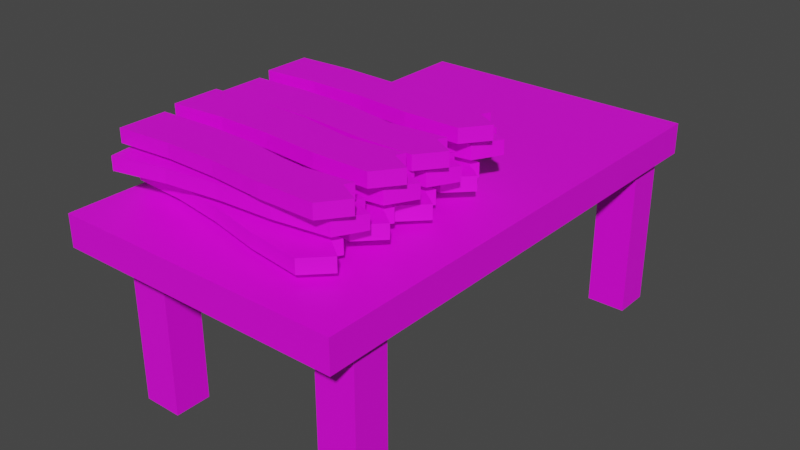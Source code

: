 # Source: Workbench.blend  (saved by Blender 2.83.19; exported with 4.5.12 LTS)
import bpy
from mathutils import Matrix  # noqa: F401  (used for matrix-valued properties, if any)

bpy.ops.wm.read_factory_settings(use_empty=True)
scene = bpy.context.scene
scene.name = 'Scene'

# ---- collections
col_collection = bpy.data.collections.new('Collection'); scene.collection.children.link(col_collection)

# ---- images (referenced by path relative to the original .blend; pixels are not part of the script)
import os
ASSET_DIR = os.environ.get("B2B_ASSET_DIR", "")  # directory of the original .blend (textures are referenced by path, not embedded)
HERE = os.path.dirname(os.path.abspath(__file__))  # packed textures are extracted next to this script under _unpacked/

def load_image(name, relpath, width, height, colorspace="sRGB"):
    """Load a texture the original file referenced (path relative to the .blend, or extracted next to this script)."""
    p = next((c for c in (os.path.join(HERE, relpath), os.path.join(ASSET_DIR, relpath)) if relpath and os.path.exists(c)), "")
    if p:
        img = bpy.data.images.load(p, check_existing=True)
        img.name = name
    else:  # same state as the original file: an image datablock whose file is absent (Cycles renders it pink)
        img = bpy.data.images.new(name, width, height)
        img.source = "FILE"
        img.filepath = "//" + (relpath or name)
    img.colorspace_settings.name = colorspace
    return img
img_workbenchuv_png = load_image('WorkbenchUV.png', 'WorkbenchUV.png', 1024, 1024, 'sRGB')

# ---- materials (node trees are filled in below, after node groups)
mat_material_001 = bpy.data.materials.new('Material.001')
mat_material_001.use_transparent_shadow = False

# ---- material node trees
mat_material_001.use_nodes = True; mat_material_001.node_tree.nodes.clear()
_N = mat_material_001.node_tree.nodes; _L = mat_material_001.node_tree.links
n0 = _N.new('ShaderNodeBsdfPrincipled'); n0.name = 'Principled BSDF'; n0.location = (10, 300)
n0.distribution = 'GGX'
n0.subsurface_method = 'BURLEY'
n0.inputs[3].default_value = 1.45
n0.inputs[27].default_value = (0.0, 0.0, 0.0, 1.0)
n0.inputs[28].default_value = 1.0
n1 = _N.new('ShaderNodeOutputMaterial'); n1.name = 'Material Output'; n1.location = (300, 300)
n2 = _N.new('ShaderNodeTexImage'); n2.name = 'Image Texture'; n2.location = (-280, 275)
n2.image = img_workbenchuv_png
_L.new(n0.outputs[0], n1.inputs[0])
_L.new(n2.outputs[0], n0.inputs[0])
n1.is_active_output = True

# ---- world
world_world = bpy.data.worlds.new('World'); scene.world = world_world
world_world.use_nodes = True; world_world.node_tree.nodes.clear()
_N = world_world.node_tree.nodes; _L = world_world.node_tree.links
n0 = _N.new('ShaderNodeOutputWorld'); n0.name = 'World Output'; n0.location = (300, 300)
n1 = _N.new('ShaderNodeBackground'); n1.name = 'Background'; n1.location = (10, 300)
n1.inputs[0].default_value = (0.05088, 0.05088, 0.05088, 1.0)
_L.new(n1.outputs[0], n0.inputs[0])
n0.is_active_output = True
world_world.color = (0.05088, 0.05088, 0.05088)
world_world.use_sun_shadow = False
world_world.sun_shadow_jitter_overblur = 0.0

# ---- meshes
me_cube_005 = bpy.data.meshes.new('Cube.005')
me_cube_005.from_pydata([(-1.361, 2.259, -2.066), (-1.361, 2.259, -0.06589), (-1.361, 2.697, -2.066), (-1.361, 2.697, -0.06589), (-0.8862, 2.259, -2.066), (-0.8862, 2.259, -0.06589), (-0.8862, 2.697, -2.066), (-0.8862, 2.697, -0.06589), (-1.632, -1.015, 0.9227), (1.0, -1.029, 0.9263), (-1.632, -0.4528, 0.9227), (1.0, -0.485, 0.9263), (-1.632, -1.015, 0.761), (1.0, -1.029, 0.7575), (-1.632, -0.4528, 0.761), (1.0, -0.485, 0.7575), (-0.3333, -0.97, 0.9263), (0.3333, -1.029, 0.9263), (0.3333, -0.55, 0.9263), (-0.3333, -0.4421, 0.9263), (0.3333, -0.55, 0.7575), (-0.3333, -0.4421, 0.7575), (0.3333, -1.029, 0.7575), (-0.3333, -0.97, 0.7575), (-1.632, -0.7338, 0.9227), (1.219, -0.7353, 0.9263), (-1.632, -0.7338, 0.761), (1.219, -0.7353, 0.7575), (-0.3333, -0.7353, 0.7575), (0.3333, -0.8433, 0.7575), (-0.3333, -0.7353, 0.9263), (0.3333, -0.8433, 0.9263), (-1.632, -0.4528, 0.8419), (1.0, -0.485, 0.8419), (-1.632, -1.015, 0.8419), (1.0, -1.029, 0.8419), (-0.3333, -0.97, 0.8419), (0.3333, -1.029, 0.8419), (-0.3333, -0.4421, 0.8419), (0.3333, -0.55, 0.8419), (1.219, -0.7353, 0.8419), (-1.632, -0.7338, 0.8419), (0.9555, -0.5887, 0.9263), (-1.632, -0.5933, 0.761), (-0.3333, -0.5887, 0.9263), (0.3333, -0.6967, 0.9263), (-1.632, -0.5933, 0.9227), (0.9555, -0.5887, 0.7575), (-0.3333, -0.5887, 0.7575), (0.3333, -0.6967, 0.7575), (-1.632, -0.5933, 0.8419), (0.9555, -0.5887, 0.8419), (-0.9831, -0.4132, 0.9221), (-0.9831, -0.4132, 0.7568), (-0.9831, -0.9582, 0.7568), (-0.9831, -0.9582, 0.9221), (-0.9831, -0.7003, 0.9221), (-0.9831, -0.7003, 0.7568), (-0.9831, -0.4132, 0.8395), (-0.9831, -0.9582, 0.8395), (-0.9831, -0.5568, 0.7568), (-0.9831, -0.5568, 0.9221), (-1.578, -1.192, 0.6971), (1.031, -0.8468, 0.7006), (-1.654, -0.6347, 0.6971), (0.9574, -0.3083, 0.7006), (-1.578, -1.192, 0.5353), (1.031, -0.8468, 0.5318), (-1.654, -0.6347, 0.5353), (0.9574, -0.3083, 0.5318), (-0.2974, -0.9704, 0.7006), (0.371, -0.9376, 0.7006), (0.3058, -0.4635, 0.7006), (-0.3693, -0.4473, 0.7006), (0.3058, -0.4635, 0.5318), (-0.3693, -0.4473, 0.5318), (0.371, -0.9376, 0.5318), (-0.2974, -0.9704, 0.5318), (-1.616, -0.9131, 0.6971), (1.208, -0.5266, 0.7006), (-1.616, -0.9131, 0.5353), (1.208, -0.5266, 0.5318), (-0.3294, -0.7378, 0.5318), (0.3458, -0.7541, 0.5318), (-0.3294, -0.7378, 0.7006), (0.3458, -0.7541, 0.7006), (-1.654, -0.6347, 0.6162), (0.9574, -0.3083, 0.6162), (-1.578, -1.192, 0.6162), (1.031, -0.8468, 0.6162), (-0.2974, -0.9704, 0.6162), (0.371, -0.9376, 0.6162), (-0.3693, -0.4473, 0.6162), (0.3058, -0.4635, 0.6162), (1.208, -0.5266, 0.6162), (-1.616, -0.9131, 0.6162), (0.9275, -0.4171, 0.7006), (-1.635, -0.7739, 0.5353), (-0.3494, -0.5926, 0.7006), (0.3258, -0.6088, 0.7006), (-1.635, -0.7739, 0.6971), (0.9275, -0.4171, 0.5318), (-0.3494, -0.5926, 0.5318), (0.3258, -0.6088, 0.5318), (-1.635, -0.7739, 0.6162), (0.9275, -0.4171, 0.6162), (-1.017, -0.5072, 0.6964), (-1.017, -0.5072, 0.5312), (-0.9427, -1.047, 0.5312), (-0.9427, -1.047, 0.6964), (-0.9779, -0.7917, 0.6964), (-0.9779, -0.7917, 0.5312), (-1.017, -0.5072, 0.6138), (-0.9427, -1.047, 0.6138), (-0.9974, -0.6494, 0.5312), (-0.9974, -0.6494, 0.6964), (-1.662, -0.8234, 0.4443), (0.9408, -1.213, 0.4478), (-1.582, -0.2671, 0.4443), (1.018, -0.6746, 0.4478), (-1.662, -0.8234, 0.2826), (0.9408, -1.213, 0.2791), (-1.582, -0.2671, 0.2826), (1.018, -0.6746, 0.2791), (-0.3705, -0.9644, 0.4478), (0.281, -1.117, 0.4478), (0.3492, -0.6439, 0.4478), (-0.2952, -0.4418, 0.4478), (0.3492, -0.6439, 0.2791), (-0.2952, -0.4418, 0.2791), (0.281, -1.117, 0.2791), (-0.3705, -0.9644, 0.2791), (-1.622, -0.5453, 0.4443), (1.199, -0.9535, 0.4478), (-1.622, -0.5453, 0.2826), (1.199, -0.9535, 0.2791), (-0.337, -0.7321, 0.2791), (0.3074, -0.9341, 0.2791), (-0.337, -0.7321, 0.4478), (0.3074, -0.9341, 0.4478), (-1.582, -0.2671, 0.3635), (1.018, -0.6746, 0.3635), (-1.662, -0.8234, 0.3635), (0.9408, -1.213, 0.3635), (-0.3705, -0.9644, 0.3635), (0.281, -1.117, 0.3635), (-0.2952, -0.4418, 0.3635), (0.3492, -0.6439, 0.3635), (1.199, -0.9535, 0.3635), (-1.622, -0.5453, 0.3635), (0.9595, -0.7709, 0.4478), (-1.602, -0.4062, 0.2826), (-0.3161, -0.587, 0.4478), (0.3283, -0.789, 0.4478), (-1.602, -0.4062, 0.4443), (0.9595, -0.7709, 0.2791), (-0.3161, -0.587, 0.2791), (0.3283, -0.789, 0.2791), (-1.602, -0.4062, 0.3635), (0.9595, -0.7709, 0.3635), (-0.9342, -0.3206, 0.4436), (-0.9342, -0.3206, 0.2784), (-1.012, -0.86, 0.2784), (-1.012, -0.86, 0.4436), (-0.9751, -0.6048, 0.4436), (-0.9751, -0.6048, 0.2784), (-0.9342, -0.3206, 0.361), (-1.012, -0.86, 0.361), (-0.9546, -0.4627, 0.2784), (-0.9546, -0.4627, 0.4436), (-1.616, -0.328, 0.979), (1.016, -0.3418, 0.9826), (-1.616, 0.234, 0.979), (1.016, 0.2018, 0.9826), (-1.616, -0.328, 0.8173), (1.016, -0.3418, 0.8138), (-1.616, 0.234, 0.8173), (1.016, 0.2018, 0.8138), (-0.3175, -0.2832, 0.9826), (0.3492, -0.3418, 0.9826), (0.3492, 0.1368, 0.9826), (-0.3175, 0.2447, 0.9826), (0.3492, 0.1368, 0.8138), (-0.3175, 0.2447, 0.8138), (0.3492, -0.3418, 0.8138), (-0.3175, -0.2832, 0.8138), (-1.616, -0.04699, 0.979), (1.234, -0.04851, 0.9826), (-1.616, -0.04699, 0.8173), (1.234, -0.04851, 0.8138), (-0.3175, -0.04851, 0.8138), (0.3492, -0.1565, 0.8138), (-0.3175, -0.04851, 0.9826), (0.3492, -0.1565, 0.9826), (-1.616, 0.234, 0.8982), (1.016, 0.2018, 0.8982), (-1.616, -0.328, 0.8982), (1.016, -0.3418, 0.8982), (-0.3175, -0.2832, 0.8982), (0.3492, -0.3418, 0.8982), (-0.3175, 0.2447, 0.8982), (0.3492, 0.1368, 0.8982), (1.234, -0.04851, 0.8982), (-1.616, -0.04699, 0.8982), (0.9714, 0.09811, 0.9826), (-1.616, 0.09352, 0.8173), (-0.3175, 0.09811, 0.9826), (0.3492, -0.00987, 0.9826), (-1.616, 0.09352, 0.979), (0.9714, 0.09811, 0.8138), (-0.3175, 0.09811, 0.8138), (0.3492, -0.00987, 0.8138), (-1.616, 0.09352, 0.8982), (0.9714, 0.09811, 0.8982), (-0.9672, 0.2736, 0.9784), (-0.9672, 0.2736, 0.8131), (-0.9672, -0.2714, 0.8131), (-0.9672, -0.2714, 0.9784), (-0.9672, -0.01354, 0.9784), (-0.9672, -0.01354, 0.8131), (-0.9672, 0.2736, 0.8958), (-0.9672, -0.2714, 0.8958), (-0.9672, 0.13, 0.8131), (-0.9672, 0.13, 0.9784), (-1.562, -0.5047, 0.7534), (1.047, -0.16, 0.7569), (-1.638, 0.05206, 0.7534), (0.9733, 0.3784, 0.7569), (-1.562, -0.5047, 0.5916), (1.047, -0.16, 0.5881), (-1.638, 0.05206, 0.5916), (0.9733, 0.3784, 0.5881), (-0.2816, -0.2836, 0.7569), (0.3868, -0.2508, 0.7569), (0.3217, 0.2233, 0.7569), (-0.3535, 0.2395, 0.7569), (0.3217, 0.2233, 0.5881), (-0.3535, 0.2395, 0.5881), (0.3868, -0.2508, 0.5881), (-0.2816, -0.2836, 0.5881), (-1.6, -0.2263, 0.7534), (1.224, 0.1602, 0.7569), (-1.6, -0.2263, 0.5916), (1.224, 0.1602, 0.5881), (-0.3136, -0.05106, 0.5881), (0.3616, -0.06726, 0.5881), (-0.3136, -0.05106, 0.7569), (0.3616, -0.06726, 0.7569), (-1.638, 0.05206, 0.6725), (0.9733, 0.3784, 0.6725), (-1.562, -0.5047, 0.6725), (1.047, -0.16, 0.6725), (-0.2816, -0.2836, 0.6725), (0.3868, -0.2508, 0.6725), (-0.3535, 0.2395, 0.6725), (0.3217, 0.2233, 0.6725), (1.224, 0.1602, 0.6725), (-1.6, -0.2263, 0.6725), (0.9433, 0.2697, 0.7569), (-1.619, -0.08714, 0.5916), (-0.3335, 0.0942, 0.7569), (0.3416, 0.078, 0.7569), (-1.619, -0.08714, 0.7534), (0.9433, 0.2697, 0.5881), (-0.3335, 0.0942, 0.5881), (0.3416, 0.078, 0.5881), (-1.619, -0.08714, 0.6725), (0.9433, 0.2697, 0.6725), (-1.001, 0.1796, 0.7527), (-1.001, 0.1796, 0.5874), (-0.9269, -0.3603, 0.5874), (-0.9269, -0.3603, 0.7527), (-0.962, -0.1049, 0.7527), (-0.962, -0.1049, 0.5874), (-1.001, 0.1796, 0.6701), (-0.9269, -0.3603, 0.6701), (-0.9816, 0.03736, 0.5874), (-0.9816, 0.03736, 0.7527), (-1.646, -0.1366, 0.5006), (0.9566, -0.5258, 0.5041), (-1.566, 0.4197, 0.5006), (1.034, 0.01216, 0.5041), (-1.646, -0.1366, 0.3389), (0.9566, -0.5258, 0.3354), (-1.566, 0.4197, 0.3389), (1.034, 0.01216, 0.3354), (-0.3547, -0.2776, 0.5041), (0.2968, -0.4307, 0.5041), (0.3651, 0.04294, 0.5041), (-0.2793, 0.2449, 0.5041), (0.3651, 0.04294, 0.3354), (-0.2793, 0.2449, 0.3354), (0.2968, -0.4307, 0.3354), (-0.3547, -0.2776, 0.3354), (-1.606, 0.1415, 0.5006), (1.215, -0.2668, 0.5041), (-1.606, 0.1415, 0.3389), (1.215, -0.2668, 0.3354), (-0.3212, -0.0453, 0.3354), (0.3232, -0.2473, 0.3354), (-0.3212, -0.0453, 0.5041), (0.3232, -0.2473, 0.5041), (-1.566, 0.4197, 0.4198), (1.034, 0.01216, 0.4198), (-1.646, -0.1366, 0.4198), (0.9566, -0.5258, 0.4198), (-0.3547, -0.2776, 0.4198), (0.2968, -0.4307, 0.4198), (-0.2793, 0.2449, 0.4198), (0.3651, 0.04294, 0.4198), (1.215, -0.2668, 0.4198), (-1.606, 0.1415, 0.4198), (0.9754, -0.0841, 0.5041), (-1.586, 0.2806, 0.3389), (-0.3003, 0.09982, 0.5041), (0.3442, -0.1022, 0.5041), (-1.586, 0.2806, 0.5006), (0.9754, -0.0841, 0.3354), (-0.3003, 0.09982, 0.3354), (0.3442, -0.1022, 0.3354), (-1.586, 0.2806, 0.4198), (0.9754, -0.0841, 0.4198), (-0.9183, 0.3662, 0.4999), (-0.9183, 0.3662, 0.3347), (-0.9961, -0.1732, 0.3347), (-0.9961, -0.1732, 0.4999), (-0.9593, 0.08204, 0.4999), (-0.9593, 0.08204, 0.3347), (-0.9183, 0.3662, 0.4173), (-0.9961, -0.1732, 0.4173), (-0.9388, 0.2241, 0.3347), (-0.9388, 0.2241, 0.4999), (-1.632, -2.348, 0.9227), (1.0, -2.361, 0.9263), (-1.632, -1.785, 0.9227), (1.0, -1.818, 0.9263), (-1.632, -2.348, 0.761), (1.0, -2.361, 0.7575), (-1.632, -1.785, 0.761), (1.0, -1.818, 0.7575), (-0.3333, -2.303, 0.9263), (0.3333, -2.361, 0.9263), (0.3333, -1.883, 0.9263), (-0.3333, -1.775, 0.9263), (0.3333, -1.883, 0.7575), (-0.3333, -1.775, 0.7575), (0.3333, -2.361, 0.7575), (-0.3333, -2.303, 0.7575), (-1.632, -2.067, 0.9227), (1.219, -2.068, 0.9263), (-1.632, -2.067, 0.761), (1.219, -2.068, 0.7575), (-0.3333, -2.068, 0.7575), (0.3333, -2.176, 0.7575), (-0.3333, -2.068, 0.9263), (0.3333, -2.176, 0.9263), (-1.632, -1.785, 0.8419), (1.0, -1.818, 0.8419), (-1.632, -2.348, 0.8419), (1.0, -2.361, 0.8419), (-0.3333, -2.303, 0.8419), (0.3333, -2.361, 0.8419), (-0.3333, -1.775, 0.8419), (0.3333, -1.883, 0.8419), (1.219, -2.068, 0.8419), (-1.632, -2.067, 0.8419), (0.9555, -1.921, 0.9263), (-1.632, -1.926, 0.761), (-0.3333, -1.921, 0.9263), (0.3333, -2.029, 0.9263), (-1.632, -1.926, 0.9227), (0.9555, -1.921, 0.7575), (-0.3333, -1.921, 0.7575), (0.3333, -2.029, 0.7575), (-1.632, -1.926, 0.8419), (0.9555, -1.921, 0.8419), (-0.9831, -1.746, 0.9221), (-0.9831, -1.746, 0.7568), (-0.9831, -2.291, 0.7568), (-0.9831, -2.291, 0.9221), (-0.9831, -2.033, 0.9221), (-0.9831, -2.033, 0.7568), (-0.9831, -1.746, 0.8395), (-0.9831, -2.291, 0.8395), (-0.9831, -1.889, 0.7568), (-0.9831, -1.889, 0.9221), (-1.578, -2.524, 0.6971), (1.031, -2.18, 0.7006), (-1.654, -1.967, 0.6971), (0.9574, -1.641, 0.7006), (-1.578, -2.524, 0.5353), (1.031, -2.18, 0.5318), (-1.654, -1.967, 0.5353), (0.9574, -1.641, 0.5318), (-0.2974, -2.303, 0.7006), (0.371, -2.27, 0.7006), (0.3058, -1.796, 0.7006), (-0.3693, -1.78, 0.7006), (0.3058, -1.796, 0.5318), (-0.3693, -1.78, 0.5318), (0.371, -2.27, 0.5318), (-0.2974, -2.303, 0.5318), (-1.616, -2.246, 0.6971), (1.208, -1.859, 0.7006), (-1.616, -2.246, 0.5353), (1.208, -1.859, 0.5318), (-0.3294, -2.071, 0.5318), (0.3458, -2.087, 0.5318), (-0.3294, -2.071, 0.7006), (0.3458, -2.087, 0.7006), (-1.654, -1.967, 0.6162), (0.9574, -1.641, 0.6162), (-1.578, -2.524, 0.6162), (1.031, -2.18, 0.6162), (-0.2974, -2.303, 0.6162), (0.371, -2.27, 0.6162), (-0.3693, -1.78, 0.6162), (0.3058, -1.796, 0.6162), (1.208, -1.859, 0.6162), (-1.616, -2.246, 0.6162), (0.9275, -1.75, 0.7006), (-1.635, -2.107, 0.5353), (-0.3494, -1.925, 0.7006), (0.3258, -1.942, 0.7006), (-1.635, -2.107, 0.6971), (0.9275, -1.75, 0.5318), (-0.3494, -1.925, 0.5318), (0.3258, -1.942, 0.5318), (-1.635, -2.107, 0.6162), (0.9275, -1.75, 0.6162), (-1.017, -1.84, 0.6964), (-1.017, -1.84, 0.5312), (-0.9427, -2.38, 0.5312), (-0.9427, -2.38, 0.6964), (-0.9779, -2.124, 0.6964), (-0.9779, -2.124, 0.5312), (-1.017, -1.84, 0.6138), (-0.9427, -2.38, 0.6138), (-0.9974, -1.982, 0.5312), (-0.9974, -1.982, 0.6964), (-1.662, -2.156, 0.4443), (0.9408, -2.545, 0.4478), (-1.582, -1.6, 0.4443), (1.018, -2.007, 0.4478), (-1.662, -2.156, 0.2826), (0.9408, -2.545, 0.2791), (-1.582, -1.6, 0.2826), (1.018, -2.007, 0.2791), (-0.3705, -2.297, 0.4478), (0.281, -2.45, 0.4478), (0.3492, -1.977, 0.4478), (-0.2952, -1.775, 0.4478), (0.3492, -1.977, 0.2791), (-0.2952, -1.775, 0.2791), (0.281, -2.45, 0.2791), (-0.3705, -2.297, 0.2791), (-1.622, -1.878, 0.4443), (1.199, -2.286, 0.4478), (-1.622, -1.878, 0.2826), (1.199, -2.286, 0.2791), (-0.337, -2.065, 0.2791), (0.3074, -2.267, 0.2791), (-0.337, -2.065, 0.4478), (0.3074, -2.267, 0.4478), (-1.582, -1.6, 0.3635), (1.018, -2.007, 0.3635), (-1.662, -2.156, 0.3635), (0.9408, -2.545, 0.3635), (-0.3705, -2.297, 0.3635), (0.281, -2.45, 0.3635), (-0.2952, -1.775, 0.3635), (0.3492, -1.977, 0.3635), (1.199, -2.286, 0.3635), (-1.622, -1.878, 0.3635), (0.9595, -2.104, 0.4478), (-1.602, -1.739, 0.2826), (-0.3161, -1.92, 0.4478), (0.3283, -2.122, 0.4478), (-1.602, -1.739, 0.4443), (0.9595, -2.104, 0.2791), (-0.3161, -1.92, 0.2791), (0.3283, -2.122, 0.2791), (-1.602, -1.739, 0.3635), (0.9595, -2.104, 0.3635), (-0.9342, -1.653, 0.4436), (-0.9342, -1.653, 0.2784), (-1.012, -2.193, 0.2784), (-1.012, -2.193, 0.4436), (-0.9751, -1.937, 0.4436), (-0.9751, -1.937, 0.2784), (-0.9342, -1.653, 0.361), (-1.012, -2.193, 0.361), (-0.9546, -1.795, 0.2784), (-0.9546, -1.795, 0.4436), (-1.616, -1.661, 0.979), (1.016, -1.674, 0.9826), (-1.616, -1.099, 0.979), (1.016, -1.131, 0.9826), (-1.616, -1.661, 0.8173), (1.016, -1.674, 0.8138), (-1.616, -1.099, 0.8173), (1.016, -1.131, 0.8138), (-0.3175, -1.616, 0.9826), (0.3492, -1.674, 0.9826), (0.3492, -1.196, 0.9826), (-0.3175, -1.088, 0.9826), (0.3492, -1.196, 0.8138), (-0.3175, -1.088, 0.8138), (0.3492, -1.674, 0.8138), (-0.3175, -1.616, 0.8138), (-1.616, -1.38, 0.979), (1.234, -1.381, 0.9826), (-1.616, -1.38, 0.8173), (1.234, -1.381, 0.8138), (-0.3175, -1.381, 0.8138), (0.3492, -1.489, 0.8138), (-0.3175, -1.381, 0.9826), (0.3492, -1.489, 0.9826), (-1.616, -1.099, 0.8982), (1.016, -1.131, 0.8982), (-1.616, -1.661, 0.8982), (1.016, -1.674, 0.8982), (-0.3175, -1.616, 0.8982), (0.3492, -1.674, 0.8982), (-0.3175, -1.088, 0.8982), (0.3492, -1.196, 0.8982), (1.234, -1.381, 0.8982), (-1.616, -1.38, 0.8982), (0.9714, -1.235, 0.9826), (-1.616, -1.239, 0.8173), (-0.3175, -1.235, 0.9826), (0.3492, -1.343, 0.9826), (-1.616, -1.239, 0.979), (0.9714, -1.235, 0.8138), (-0.3175, -1.235, 0.8138), (0.3492, -1.343, 0.8138), (-1.616, -1.239, 0.8982), (0.9714, -1.235, 0.8982), (-0.9672, -1.059, 0.9784), (-0.9672, -1.059, 0.8131), (-0.9672, -1.604, 0.8131), (-0.9672, -1.604, 0.9784), (-0.9672, -1.346, 0.9784), (-0.9672, -1.346, 0.8131), (-0.9672, -1.059, 0.8958), (-0.9672, -1.604, 0.8958), (-0.9672, -1.203, 0.8131), (-0.9672, -1.203, 0.9784), (-1.562, -1.837, 0.7534), (1.047, -1.493, 0.7569), (-1.638, -1.281, 0.7534), (0.9733, -0.9543, 0.7569), (-1.562, -1.837, 0.5916), (1.047, -1.493, 0.5881), (-1.638, -1.281, 0.5916), (0.9733, -0.9543, 0.5881), (-0.2816, -1.616, 0.7569), (0.3868, -1.584, 0.7569), (0.3217, -1.109, 0.7569), (-0.3535, -1.093, 0.7569), (0.3217, -1.109, 0.5881), (-0.3535, -1.093, 0.5881), (0.3868, -1.584, 0.5881), (-0.2816, -1.616, 0.5881), (-1.6, -1.559, 0.7534), (1.224, -1.172, 0.7569), (-1.6, -1.559, 0.5916), (1.224, -1.172, 0.5881), (-0.3136, -1.384, 0.5881), (0.3616, -1.4, 0.5881), (-0.3136, -1.384, 0.7569), (0.3616, -1.4, 0.7569), (-1.638, -1.281, 0.6725), (0.9733, -0.9543, 0.6725), (-1.562, -1.837, 0.6725), (1.047, -1.493, 0.6725), (-0.2816, -1.616, 0.6725), (0.3868, -1.584, 0.6725), (-0.3535, -1.093, 0.6725), (0.3217, -1.109, 0.6725), (1.224, -1.172, 0.6725), (-1.6, -1.559, 0.6725), (0.9433, -1.063, 0.7569), (-1.619, -1.42, 0.5916), (-0.3335, -1.239, 0.7569), (0.3416, -1.255, 0.7569), (-1.619, -1.42, 0.7534), (0.9433, -1.063, 0.5881), (-0.3335, -1.239, 0.5881), (0.3416, -1.255, 0.5881), (-1.619, -1.42, 0.6725), (0.9433, -1.063, 0.6725), (-1.001, -1.153, 0.7527), (-1.001, -1.153, 0.5874), (-0.9269, -1.693, 0.5874), (-0.9269, -1.693, 0.7527), (-0.962, -1.438, 0.7527), (-0.962, -1.438, 0.5874), (-1.001, -1.153, 0.6701), (-0.9269, -1.693, 0.6701), (-0.9816, -1.295, 0.5874), (-0.9816, -1.295, 0.7527), (-1.646, -1.469, 0.5006), (0.9566, -1.859, 0.5041), (-1.566, -0.9131, 0.5006), (1.034, -1.321, 0.5041), (-1.646, -1.469, 0.3389), (0.9566, -1.859, 0.3354), (-1.566, -0.9131, 0.3389), (1.034, -1.321, 0.3354), (-0.3547, -1.61, 0.5041), (0.2968, -1.763, 0.5041), (0.3651, -1.29, 0.5041), (-0.2793, -1.088, 0.5041), (0.3651, -1.29, 0.3354), (-0.2793, -1.088, 0.3354), (0.2968, -1.763, 0.3354), (-0.3547, -1.61, 0.3354), (-1.606, -1.191, 0.5006), (1.215, -1.599, 0.5041), (-1.606, -1.191, 0.3389), (1.215, -1.599, 0.3354), (-0.3212, -1.378, 0.3354), (0.3232, -1.58, 0.3354), (-0.3212, -1.378, 0.5041), (0.3232, -1.58, 0.5041), (-1.566, -0.9131, 0.4198), (1.034, -1.321, 0.4198), (-1.646, -1.469, 0.4198), (0.9566, -1.859, 0.4198), (-0.3547, -1.61, 0.4198), (0.2968, -1.763, 0.4198), (-0.2793, -1.088, 0.4198), (0.3651, -1.29, 0.4198), (1.215, -1.599, 0.4198), (-1.606, -1.191, 0.4198), (0.9754, -1.417, 0.5041), (-1.586, -1.052, 0.3389), (-0.3003, -1.233, 0.5041), (0.3442, -1.435, 0.5041), (-1.586, -1.052, 0.5006), (0.9754, -1.417, 0.3354), (-0.3003, -1.233, 0.3354), (0.3442, -1.435, 0.3354), (-1.586, -1.052, 0.4198), (0.9754, -1.417, 0.4198), (-0.9183, -0.9665, 0.4999), (-0.9183, -0.9665, 0.3347), (-0.9961, -1.506, 0.3347), (-0.9961, -1.506, 0.4999), (-0.9593, -1.251, 0.4999), (-0.9593, -1.251, 0.3347), (-0.9183, -0.9665, 0.4173), (-0.9961, -1.506, 0.4173), (-0.9388, -1.109, 0.3347), (-0.9388, -1.109, 0.4999), (-1.745, -2.986, -0.1896), (-1.745, -2.986, 0.1896), (-1.745, 2.986, -0.1896), (-1.745, 2.986, 0.1896), (1.745, -2.986, -0.1896), (1.745, -2.986, 0.1896), (1.745, 2.986, -0.1896), (1.745, 2.986, 0.1896), (-1.361, -2.593, -2.066), (-1.361, -2.593, -0.06589), (-1.361, -2.155, -2.066), (-1.361, -2.155, -0.06589), (-0.8862, -2.593, -2.066), (-0.8862, -2.593, -0.06589), (-0.8862, -2.155, -2.066), (-0.8862, -2.155, -0.06589), (1.176, -2.593, -2.066), (1.176, -2.593, -0.06589), (1.176, -2.155, -2.066), (1.176, -2.155, -0.06589), (1.651, -2.593, -2.066), (1.651, -2.593, -0.06589), (1.651, -2.155, -2.066), (1.651, -2.155, -0.06589), (1.176, 2.259, -2.066), (1.176, 2.259, -0.06589), (1.176, 2.697, -2.066), (1.176, 2.697, -0.06589), (1.651, 2.259, -2.066), (1.651, 2.259, -0.06589), (1.651, 2.697, -2.066), (1.651, 2.697, -0.06589)], [], [(0, 1, 3, 2), (2, 3, 7, 6), (6, 7, 5, 4), (4, 5, 1, 0), (2, 6, 4, 0), (7, 3, 1, 5), (45, 42, 11, 18), (39, 33, 15, 20), (29, 27, 13, 22), (37, 35, 9, 17), (41, 26, 12, 34), (40, 25, 9, 35), (59, 36, 16, 55), (36, 37, 17, 16), (57, 28, 23, 54), (28, 29, 22, 23), (58, 38, 21, 53), (38, 39, 20, 21), (61, 44, 19, 52), (44, 45, 18, 19), (16, 17, 31, 30), (55, 16, 30, 56), (48, 49, 29, 28), (60, 48, 28, 57), (51, 42, 25, 40), (50, 43, 26, 41), (49, 47, 27, 29), (17, 9, 25, 31), (46, 50, 41, 24), (47, 51, 40, 27), (19, 18, 39, 38), (52, 19, 38, 58), (23, 22, 37, 36), (54, 23, 36, 59), (27, 40, 35, 13), (24, 41, 34, 8), (22, 13, 35, 37), (18, 11, 33, 39), (15, 33, 51, 47), (10, 32, 50, 46), (20, 15, 47, 49), (32, 14, 43, 50), (33, 11, 42, 51), (53, 21, 48, 60), (21, 20, 49, 48), (30, 31, 45, 44), (56, 30, 44, 61), (31, 25, 42, 45), (24, 56, 61, 46), (14, 53, 60, 43), (12, 54, 59, 34), (10, 52, 58, 32), (43, 60, 57, 26), (8, 55, 56, 24), (46, 61, 52, 10), (32, 58, 53, 14), (26, 57, 54, 12), (34, 59, 55, 8), (99, 96, 65, 72), (93, 87, 69, 74), (83, 81, 67, 76), (91, 89, 63, 71), (95, 80, 66, 88), (94, 79, 63, 89), (113, 90, 70, 109), (90, 91, 71, 70), (111, 82, 77, 108), (82, 83, 76, 77), (112, 92, 75, 107), (92, 93, 74, 75), (115, 98, 73, 106), (98, 99, 72, 73), (70, 71, 85, 84), (109, 70, 84, 110), (102, 103, 83, 82), (114, 102, 82, 111), (105, 96, 79, 94), (104, 97, 80, 95), (103, 101, 81, 83), (71, 63, 79, 85), (100, 104, 95, 78), (101, 105, 94, 81), (73, 72, 93, 92), (106, 73, 92, 112), (77, 76, 91, 90), (108, 77, 90, 113), (81, 94, 89, 67), (78, 95, 88, 62), (76, 67, 89, 91), (72, 65, 87, 93), (69, 87, 105, 101), (64, 86, 104, 100), (74, 69, 101, 103), (86, 68, 97, 104), (87, 65, 96, 105), (107, 75, 102, 114), (75, 74, 103, 102), (84, 85, 99, 98), (110, 84, 98, 115), (85, 79, 96, 99), (78, 110, 115, 100), (68, 107, 114, 97), (66, 108, 113, 88), (64, 106, 112, 86), (97, 114, 111, 80), (62, 109, 110, 78), (100, 115, 106, 64), (86, 112, 107, 68), (80, 111, 108, 66), (88, 113, 109, 62), (153, 150, 119, 126), (147, 141, 123, 128), (137, 135, 121, 130), (145, 143, 117, 125), (149, 134, 120, 142), (148, 133, 117, 143), (167, 144, 124, 163), (144, 145, 125, 124), (165, 136, 131, 162), (136, 137, 130, 131), (166, 146, 129, 161), (146, 147, 128, 129), (169, 152, 127, 160), (152, 153, 126, 127), (124, 125, 139, 138), (163, 124, 138, 164), (156, 157, 137, 136), (168, 156, 136, 165), (159, 150, 133, 148), (158, 151, 134, 149), (157, 155, 135, 137), (125, 117, 133, 139), (154, 158, 149, 132), (155, 159, 148, 135), (127, 126, 147, 146), (160, 127, 146, 166), (131, 130, 145, 144), (162, 131, 144, 167), (135, 148, 143, 121), (132, 149, 142, 116), (130, 121, 143, 145), (126, 119, 141, 147), (123, 141, 159, 155), (118, 140, 158, 154), (128, 123, 155, 157), (140, 122, 151, 158), (141, 119, 150, 159), (161, 129, 156, 168), (129, 128, 157, 156), (138, 139, 153, 152), (164, 138, 152, 169), (139, 133, 150, 153), (132, 164, 169, 154), (122, 161, 168, 151), (120, 162, 167, 142), (118, 160, 166, 140), (151, 168, 165, 134), (116, 163, 164, 132), (154, 169, 160, 118), (140, 166, 161, 122), (134, 165, 162, 120), (142, 167, 163, 116), (207, 204, 173, 180), (201, 195, 177, 182), (191, 189, 175, 184), (199, 197, 171, 179), (203, 188, 174, 196), (202, 187, 171, 197), (221, 198, 178, 217), (198, 199, 179, 178), (219, 190, 185, 216), (190, 191, 184, 185), (220, 200, 183, 215), (200, 201, 182, 183), (223, 206, 181, 214), (206, 207, 180, 181), (178, 179, 193, 192), (217, 178, 192, 218), (210, 211, 191, 190), (222, 210, 190, 219), (213, 204, 187, 202), (212, 205, 188, 203), (211, 209, 189, 191), (179, 171, 187, 193), (208, 212, 203, 186), (209, 213, 202, 189), (181, 180, 201, 200), (214, 181, 200, 220), (185, 184, 199, 198), (216, 185, 198, 221), (189, 202, 197, 175), (186, 203, 196, 170), (184, 175, 197, 199), (180, 173, 195, 201), (177, 195, 213, 209), (172, 194, 212, 208), (182, 177, 209, 211), (194, 176, 205, 212), (195, 173, 204, 213), (215, 183, 210, 222), (183, 182, 211, 210), (192, 193, 207, 206), (218, 192, 206, 223), (193, 187, 204, 207), (186, 218, 223, 208), (176, 215, 222, 205), (174, 216, 221, 196), (172, 214, 220, 194), (205, 222, 219, 188), (170, 217, 218, 186), (208, 223, 214, 172), (194, 220, 215, 176), (188, 219, 216, 174), (196, 221, 217, 170), (261, 258, 227, 234), (255, 249, 231, 236), (245, 243, 229, 238), (253, 251, 225, 233), (257, 242, 228, 250), (256, 241, 225, 251), (275, 252, 232, 271), (252, 253, 233, 232), (273, 244, 239, 270), (244, 245, 238, 239), (274, 254, 237, 269), (254, 255, 236, 237), (277, 260, 235, 268), (260, 261, 234, 235), (232, 233, 247, 246), (271, 232, 246, 272), (264, 265, 245, 244), (276, 264, 244, 273), (267, 258, 241, 256), (266, 259, 242, 257), (265, 263, 243, 245), (233, 225, 241, 247), (262, 266, 257, 240), (263, 267, 256, 243), (235, 234, 255, 254), (268, 235, 254, 274), (239, 238, 253, 252), (270, 239, 252, 275), (243, 256, 251, 229), (240, 257, 250, 224), (238, 229, 251, 253), (234, 227, 249, 255), (231, 249, 267, 263), (226, 248, 266, 262), (236, 231, 263, 265), (248, 230, 259, 266), (249, 227, 258, 267), (269, 237, 264, 276), (237, 236, 265, 264), (246, 247, 261, 260), (272, 246, 260, 277), (247, 241, 258, 261), (240, 272, 277, 262), (230, 269, 276, 259), (228, 270, 275, 250), (226, 268, 274, 248), (259, 276, 273, 242), (224, 271, 272, 240), (262, 277, 268, 226), (248, 274, 269, 230), (242, 273, 270, 228), (250, 275, 271, 224), (315, 312, 281, 288), (309, 303, 285, 290), (299, 297, 283, 292), (307, 305, 279, 287), (311, 296, 282, 304), (310, 295, 279, 305), (329, 306, 286, 325), (306, 307, 287, 286), (327, 298, 293, 324), (298, 299, 292, 293), (328, 308, 291, 323), (308, 309, 290, 291), (331, 314, 289, 322), (314, 315, 288, 289), (286, 287, 301, 300), (325, 286, 300, 326), (318, 319, 299, 298), (330, 318, 298, 327), (321, 312, 295, 310), (320, 313, 296, 311), (319, 317, 297, 299), (287, 279, 295, 301), (316, 320, 311, 294), (317, 321, 310, 297), (289, 288, 309, 308), (322, 289, 308, 328), (293, 292, 307, 306), (324, 293, 306, 329), (297, 310, 305, 283), (294, 311, 304, 278), (292, 283, 305, 307), (288, 281, 303, 309), (285, 303, 321, 317), (280, 302, 320, 316), (290, 285, 317, 319), (302, 284, 313, 320), (303, 281, 312, 321), (323, 291, 318, 330), (291, 290, 319, 318), (300, 301, 315, 314), (326, 300, 314, 331), (301, 295, 312, 315), (294, 326, 331, 316), (284, 323, 330, 313), (282, 324, 329, 304), (280, 322, 328, 302), (313, 330, 327, 296), (278, 325, 326, 294), (316, 331, 322, 280), (302, 328, 323, 284), (296, 327, 324, 282), (304, 329, 325, 278), (369, 366, 335, 342), (363, 357, 339, 344), (353, 351, 337, 346), (361, 359, 333, 341), (365, 350, 336, 358), (364, 349, 333, 359), (383, 360, 340, 379), (360, 361, 341, 340), (381, 352, 347, 378), (352, 353, 346, 347), (382, 362, 345, 377), (362, 363, 344, 345), (385, 368, 343, 376), (368, 369, 342, 343), (340, 341, 355, 354), (379, 340, 354, 380), (372, 373, 353, 352), (384, 372, 352, 381), (375, 366, 349, 364), (374, 367, 350, 365), (373, 371, 351, 353), (341, 333, 349, 355), (370, 374, 365, 348), (371, 375, 364, 351), (343, 342, 363, 362), (376, 343, 362, 382), (347, 346, 361, 360), (378, 347, 360, 383), (351, 364, 359, 337), (348, 365, 358, 332), (346, 337, 359, 361), (342, 335, 357, 363), (339, 357, 375, 371), (334, 356, 374, 370), (344, 339, 371, 373), (356, 338, 367, 374), (357, 335, 366, 375), (377, 345, 372, 384), (345, 344, 373, 372), (354, 355, 369, 368), (380, 354, 368, 385), (355, 349, 366, 369), (348, 380, 385, 370), (338, 377, 384, 367), (336, 378, 383, 358), (334, 376, 382, 356), (367, 384, 381, 350), (332, 379, 380, 348), (370, 385, 376, 334), (356, 382, 377, 338), (350, 381, 378, 336), (358, 383, 379, 332), (423, 420, 389, 396), (417, 411, 393, 398), (407, 405, 391, 400), (415, 413, 387, 395), (419, 404, 390, 412), (418, 403, 387, 413), (437, 414, 394, 433), (414, 415, 395, 394), (435, 406, 401, 432), (406, 407, 400, 401), (436, 416, 399, 431), (416, 417, 398, 399), (439, 422, 397, 430), (422, 423, 396, 397), (394, 395, 409, 408), (433, 394, 408, 434), (426, 427, 407, 406), (438, 426, 406, 435), (429, 420, 403, 418), (428, 421, 404, 419), (427, 425, 405, 407), (395, 387, 403, 409), (424, 428, 419, 402), (425, 429, 418, 405), (397, 396, 417, 416), (430, 397, 416, 436), (401, 400, 415, 414), (432, 401, 414, 437), (405, 418, 413, 391), (402, 419, 412, 386), (400, 391, 413, 415), (396, 389, 411, 417), (393, 411, 429, 425), (388, 410, 428, 424), (398, 393, 425, 427), (410, 392, 421, 428), (411, 389, 420, 429), (431, 399, 426, 438), (399, 398, 427, 426), (408, 409, 423, 422), (434, 408, 422, 439), (409, 403, 420, 423), (402, 434, 439, 424), (392, 431, 438, 421), (390, 432, 437, 412), (388, 430, 436, 410), (421, 438, 435, 404), (386, 433, 434, 402), (424, 439, 430, 388), (410, 436, 431, 392), (404, 435, 432, 390), (412, 437, 433, 386), (477, 474, 443, 450), (471, 465, 447, 452), (461, 459, 445, 454), (469, 467, 441, 449), (473, 458, 444, 466), (472, 457, 441, 467), (491, 468, 448, 487), (468, 469, 449, 448), (489, 460, 455, 486), (460, 461, 454, 455), (490, 470, 453, 485), (470, 471, 452, 453), (493, 476, 451, 484), (476, 477, 450, 451), (448, 449, 463, 462), (487, 448, 462, 488), (480, 481, 461, 460), (492, 480, 460, 489), (483, 474, 457, 472), (482, 475, 458, 473), (481, 479, 459, 461), (449, 441, 457, 463), (478, 482, 473, 456), (479, 483, 472, 459), (451, 450, 471, 470), (484, 451, 470, 490), (455, 454, 469, 468), (486, 455, 468, 491), (459, 472, 467, 445), (456, 473, 466, 440), (454, 445, 467, 469), (450, 443, 465, 471), (447, 465, 483, 479), (442, 464, 482, 478), (452, 447, 479, 481), (464, 446, 475, 482), (465, 443, 474, 483), (485, 453, 480, 492), (453, 452, 481, 480), (462, 463, 477, 476), (488, 462, 476, 493), (463, 457, 474, 477), (456, 488, 493, 478), (446, 485, 492, 475), (444, 486, 491, 466), (442, 484, 490, 464), (475, 492, 489, 458), (440, 487, 488, 456), (478, 493, 484, 442), (464, 490, 485, 446), (458, 489, 486, 444), (466, 491, 487, 440), (531, 528, 497, 504), (525, 519, 501, 506), (515, 513, 499, 508), (523, 521, 495, 503), (527, 512, 498, 520), (526, 511, 495, 521), (545, 522, 502, 541), (522, 523, 503, 502), (543, 514, 509, 540), (514, 515, 508, 509), (544, 524, 507, 539), (524, 525, 506, 507), (547, 530, 505, 538), (530, 531, 504, 505), (502, 503, 517, 516), (541, 502, 516, 542), (534, 535, 515, 514), (546, 534, 514, 543), (537, 528, 511, 526), (536, 529, 512, 527), (535, 533, 513, 515), (503, 495, 511, 517), (532, 536, 527, 510), (533, 537, 526, 513), (505, 504, 525, 524), (538, 505, 524, 544), (509, 508, 523, 522), (540, 509, 522, 545), (513, 526, 521, 499), (510, 527, 520, 494), (508, 499, 521, 523), (504, 497, 519, 525), (501, 519, 537, 533), (496, 518, 536, 532), (506, 501, 533, 535), (518, 500, 529, 536), (519, 497, 528, 537), (539, 507, 534, 546), (507, 506, 535, 534), (516, 517, 531, 530), (542, 516, 530, 547), (517, 511, 528, 531), (510, 542, 547, 532), (500, 539, 546, 529), (498, 540, 545, 520), (496, 538, 544, 518), (529, 546, 543, 512), (494, 541, 542, 510), (532, 547, 538, 496), (518, 544, 539, 500), (512, 543, 540, 498), (520, 545, 541, 494), (585, 582, 551, 558), (579, 573, 555, 560), (569, 567, 553, 562), (577, 575, 549, 557), (581, 566, 552, 574), (580, 565, 549, 575), (599, 576, 556, 595), (576, 577, 557, 556), (597, 568, 563, 594), (568, 569, 562, 563), (598, 578, 561, 593), (578, 579, 560, 561), (601, 584, 559, 592), (584, 585, 558, 559), (556, 557, 571, 570), (595, 556, 570, 596), (588, 589, 569, 568), (600, 588, 568, 597), (591, 582, 565, 580), (590, 583, 566, 581), (589, 587, 567, 569), (557, 549, 565, 571), (586, 590, 581, 564), (587, 591, 580, 567), (559, 558, 579, 578), (592, 559, 578, 598), (563, 562, 577, 576), (594, 563, 576, 599), (567, 580, 575, 553), (564, 581, 574, 548), (562, 553, 575, 577), (558, 551, 573, 579), (555, 573, 591, 587), (550, 572, 590, 586), (560, 555, 587, 589), (572, 554, 583, 590), (573, 551, 582, 591), (593, 561, 588, 600), (561, 560, 589, 588), (570, 571, 585, 584), (596, 570, 584, 601), (571, 565, 582, 585), (564, 596, 601, 586), (554, 593, 600, 583), (552, 594, 599, 574), (550, 592, 598, 572), (583, 600, 597, 566), (548, 595, 596, 564), (586, 601, 592, 550), (572, 598, 593, 554), (566, 597, 594, 552), (574, 599, 595, 548), (639, 636, 605, 612), (633, 627, 609, 614), (623, 621, 607, 616), (631, 629, 603, 611), (635, 620, 606, 628), (634, 619, 603, 629), (653, 630, 610, 649), (630, 631, 611, 610), (651, 622, 617, 648), (622, 623, 616, 617), (652, 632, 615, 647), (632, 633, 614, 615), (655, 638, 613, 646), (638, 639, 612, 613), (610, 611, 625, 624), (649, 610, 624, 650), (642, 643, 623, 622), (654, 642, 622, 651), (645, 636, 619, 634), (644, 637, 620, 635), (643, 641, 621, 623), (611, 603, 619, 625), (640, 644, 635, 618), (641, 645, 634, 621), (613, 612, 633, 632), (646, 613, 632, 652), (617, 616, 631, 630), (648, 617, 630, 653), (621, 634, 629, 607), (618, 635, 628, 602), (616, 607, 629, 631), (612, 605, 627, 633), (609, 627, 645, 641), (604, 626, 644, 640), (614, 609, 641, 643), (626, 608, 637, 644), (627, 605, 636, 645), (647, 615, 642, 654), (615, 614, 643, 642), (624, 625, 639, 638), (650, 624, 638, 655), (625, 619, 636, 639), (618, 650, 655, 640), (608, 647, 654, 637), (606, 648, 653, 628), (604, 646, 652, 626), (637, 654, 651, 620), (602, 649, 650, 618), (640, 655, 646, 604), (626, 652, 647, 608), (620, 651, 648, 606), (628, 653, 649, 602), (656, 657, 659, 658), (658, 659, 663, 662), (662, 663, 661, 660), (660, 661, 657, 656), (658, 662, 660, 656), (663, 659, 657, 661), (664, 665, 667, 666), (666, 667, 671, 670), (670, 671, 669, 668), (668, 669, 665, 664), (666, 670, 668, 664), (671, 667, 665, 669), (672, 673, 675, 674), (674, 675, 679, 678), (678, 679, 677, 676), (676, 677, 673, 672), (674, 678, 676, 672), (679, 675, 673, 677), (680, 681, 683, 682), (682, 683, 687, 686), (686, 687, 685, 684), (684, 685, 681, 680), (682, 686, 684, 680), (687, 683, 681, 685)])
_uv = me_cube_005.uv_layers.new(name='UVMap')
_uv.uv.foreach_set('vector', [0.2095, 0.3996, 0.2146, 0.3996, 0.2146, 0.4046, 0.2095, 0.4046, 0.3352, 0.4352, 0.3409, 0.4352, 0.3409, 0.4409, 0.3352, 0.4409, 0.2095, 0.4097, 0.2146, 0.4097, 0.2146, 0.4147, 0.2095, 0.4147, 0.2095, 0.4147, 0.2146, 0.4147, 0.2146, 0.4198, 0.2095, 0.4198, 0.2045, 0.4097, 0.2095, 0.4097, 0.2095, 0.4147, 0.2045, 0.4147, 0.3409, 0.4409, 0.3467, 0.4409, 0.3467, 0.4467, 0.3409, 0.4467, 0.339, 0.4338, 0.3409, 0.4338, 0.3409, 0.4352, 0.339, 0.4352, 0.339, 0.4381, 0.3409, 0.4381, 0.3409, 0.4409, 0.339, 0.4409, 0.339, 0.4438, 0.3409, 0.4438, 0.3409, 0.4467, 0.339, 0.4467, 0.339, 0.4496, 0.3409, 0.4496, 0.3409, 0.4524, 0.339, 0.4524, 0.3323, 0.4438, 0.3352, 0.4438, 0.3352, 0.4467, 0.3323, 0.4467, 0.3438, 0.4438, 0.3467, 0.4438, 0.3467, 0.4467, 0.3438, 0.4467, 0.3362, 0.4496, 0.3371, 0.4496, 0.3371, 0.4524, 0.3362, 0.4524, 0.3371, 0.4496, 0.339, 0.4496, 0.339, 0.4524, 0.3371, 0.4524, 0.3362, 0.4438, 0.3371, 0.4438, 0.3371, 0.4467, 0.3362, 0.4467, 0.3371, 0.4438, 0.339, 0.4438, 0.339, 0.4467, 0.3371, 0.4467, 0.3362, 0.4381, 0.3371, 0.4381, 0.3371, 0.4409, 0.3362, 0.4409, 0.3371, 0.4381, 0.339, 0.4381, 0.339, 0.4409, 0.3371, 0.4409, 0.3362, 0.4338, 0.3371, 0.4338, 0.3371, 0.4352, 0.3362, 0.4352, 0.3371, 0.4338, 0.339, 0.4338, 0.339, 0.4352, 0.3371, 0.4352, 0.3371, 0.4295, 0.339, 0.4295, 0.339, 0.4323, 0.3371, 0.4323, 0.3362, 0.4295, 0.3371, 0.4295, 0.3371, 0.4323, 0.3362, 0.4323, 0.3371, 0.4424, 0.339, 0.4424, 0.339, 0.4438, 0.3371, 0.4438, 0.3362, 0.4424, 0.3371, 0.4424, 0.3371, 0.4438, 0.3362, 0.4438, 0.3438, 0.4424, 0.3467, 0.4424, 0.3467, 0.4438, 0.3438, 0.4438, 0.3323, 0.4424, 0.3352, 0.4424, 0.3352, 0.4438, 0.3323, 0.4438, 0.339, 0.4424, 0.3409, 0.4424, 0.3409, 0.4438, 0.339, 0.4438, 0.339, 0.4295, 0.3409, 0.4295, 0.3409, 0.4323, 0.339, 0.4323, 0.3295, 0.4424, 0.3323, 0.4424, 0.3323, 0.4438, 0.3295, 0.4438, 0.3409, 0.4424, 0.3438, 0.4424, 0.3438, 0.4438, 0.3409, 0.4438, 0.3371, 0.4352, 0.339, 0.4352, 0.339, 0.4381, 0.3371, 0.4381, 0.3362, 0.4352, 0.3371, 0.4352, 0.3371, 0.4381, 0.3362, 0.4381, 0.3371, 0.4467, 0.339, 0.4467, 0.339, 0.4496, 0.3371, 0.4496, 0.3362, 0.4467, 0.3371, 0.4467, 0.3371, 0.4496, 0.3362, 0.4496, 0.3409, 0.4438, 0.3438, 0.4438, 0.3438, 0.4467, 0.3409, 0.4467, 0.3295, 0.4438, 0.3323, 0.4438, 0.3323, 0.4467, 0.3295, 0.4467, 0.339, 0.4467, 0.3409, 0.4467, 0.3409, 0.4496, 0.339, 0.4496, 0.339, 0.4352, 0.3409, 0.4352, 0.3409, 0.4381, 0.339, 0.4381, 0.3409, 0.4409, 0.3438, 0.4409, 0.3438, 0.4424, 0.3409, 0.4424, 0.3295, 0.4409, 0.3323, 0.4409, 0.3323, 0.4424, 0.3295, 0.4424, 0.339, 0.4409, 0.3409, 0.4409, 0.3409, 0.4424, 0.339, 0.4424, 0.3323, 0.4409, 0.3352, 0.4409, 0.3352, 0.4424, 0.3323, 0.4424, 0.3438, 0.4409, 0.3467, 0.4409, 0.3467, 0.4424, 0.3438, 0.4424, 0.3362, 0.4409, 0.3371, 0.4409, 0.3371, 0.4424, 0.3362, 0.4424, 0.3371, 0.4409, 0.339, 0.4409, 0.339, 0.4424, 0.3371, 0.4424, 0.3371, 0.4323, 0.339, 0.4323, 0.339, 0.4338, 0.3371, 0.4338, 0.3362, 0.4323, 0.3371, 0.4323, 0.3371, 0.4338, 0.3362, 0.4338, 0.339, 0.4323, 0.3409, 0.4323, 0.3409, 0.4338, 0.339, 0.4338, 0.3352, 0.4323, 0.3362, 0.4323, 0.3362, 0.4338, 0.3352, 0.4338, 0.3352, 0.4409, 0.3362, 0.4409, 0.3362, 0.4424, 0.3352, 0.4424, 0.3352, 0.4467, 0.3362, 0.4467, 0.3362, 0.4496, 0.3352, 0.4496, 0.3352, 0.4352, 0.3362, 0.4352, 0.3362, 0.4381, 0.3352, 0.4381, 0.3352, 0.4424, 0.3362, 0.4424, 0.3362, 0.4438, 0.3352, 0.4438, 0.3352, 0.4295, 0.3362, 0.4295, 0.3362, 0.4323, 0.3352, 0.4323, 0.3352, 0.4338, 0.3362, 0.4338, 0.3362, 0.4352, 0.3352, 0.4352, 0.3352, 0.4381, 0.3362, 0.4381, 0.3362, 0.4409, 0.3352, 0.4409, 0.3352, 0.4438, 0.3362, 0.4438, 0.3362, 0.4467, 0.3352, 0.4467, 0.3352, 0.4496, 0.3362, 0.4496, 0.3362, 0.4524, 0.3352, 0.4524, 0.339, 0.4338, 0.3409, 0.4338, 0.3409, 0.4352, 0.339, 0.4352, 0.339, 0.4381, 0.3409, 0.4381, 0.3409, 0.4409, 0.339, 0.4409, 0.339, 0.4438, 0.3409, 0.4438, 0.3409, 0.4467, 0.339, 0.4467, 0.339, 0.4496, 0.3409, 0.4496, 0.3409, 0.4524, 0.339, 0.4524, 0.3323, 0.4438, 0.3352, 0.4438, 0.3352, 0.4467, 0.3323, 0.4467, 0.3438, 0.4438, 0.3467, 0.4438, 0.3467, 0.4467, 0.3438, 0.4467, 0.3362, 0.4496, 0.3371, 0.4496, 0.3371, 0.4524, 0.3362, 0.4524, 0.3371, 0.4496, 0.339, 0.4496, 0.339, 0.4524, 0.3371, 0.4524, 0.3362, 0.4438, 0.3371, 0.4438, 0.3371, 0.4467, 0.3362, 0.4467, 0.3371, 0.4438, 0.339, 0.4438, 0.339, 0.4467, 0.3371, 0.4467, 0.3362, 0.4381, 0.3371, 0.4381, 0.3371, 0.4409, 0.3362, 0.4409, 0.3371, 0.4381, 0.339, 0.4381, 0.339, 0.4409, 0.3371, 0.4409, 0.3362, 0.4338, 0.3371, 0.4338, 0.3371, 0.4352, 0.3362, 0.4352, 0.3371, 0.4338, 0.339, 0.4338, 0.339, 0.4352, 0.3371, 0.4352, 0.3371, 0.4295, 0.339, 0.4295, 0.339, 0.4323, 0.3371, 0.4323, 0.3362, 0.4295, 0.3371, 0.4295, 0.3371, 0.4323, 0.3362, 0.4323, 0.3371, 0.4424, 0.339, 0.4424, 0.339, 0.4438, 0.3371, 0.4438, 0.3362, 0.4424, 0.3371, 0.4424, 0.3371, 0.4438, 0.3362, 0.4438, 0.3438, 0.4424, 0.3467, 0.4424, 0.3467, 0.4438, 0.3438, 0.4438, 0.3323, 0.4424, 0.3352, 0.4424, 0.3352, 0.4438, 0.3323, 0.4438, 0.339, 0.4424, 0.3409, 0.4424, 0.3409, 0.4438, 0.339, 0.4438, 0.339, 0.4295, 0.3409, 0.4295, 0.3409, 0.4323, 0.339, 0.4323, 0.3295, 0.4424, 0.3323, 0.4424, 0.3323, 0.4438, 0.3295, 0.4438, 0.3409, 0.4424, 0.3438, 0.4424, 0.3438, 0.4438, 0.3409, 0.4438, 0.3371, 0.4352, 0.339, 0.4352, 0.339, 0.4381, 0.3371, 0.4381, 0.3362, 0.4352, 0.3371, 0.4352, 0.3371, 0.4381, 0.3362, 0.4381, 0.3371, 0.4467, 0.339, 0.4467, 0.339, 0.4496, 0.3371, 0.4496, 0.3362, 0.4467, 0.3371, 0.4467, 0.3371, 0.4496, 0.3362, 0.4496, 0.3409, 0.4438, 0.3438, 0.4438, 0.3438, 0.4467, 0.3409, 0.4467, 0.3295, 0.4438, 0.3323, 0.4438, 0.3323, 0.4467, 0.3295, 0.4467, 0.339, 0.4467, 0.3409, 0.4467, 0.3409, 0.4496, 0.339, 0.4496, 0.339, 0.4352, 0.3409, 0.4352, 0.3409, 0.4381, 0.339, 0.4381, 0.3409, 0.4409, 0.3438, 0.4409, 0.3438, 0.4424, 0.3409, 0.4424, 0.3295, 0.4409, 0.3323, 0.4409, 0.3323, 0.4424, 0.3295, 0.4424, 0.339, 0.4409, 0.3409, 0.4409, 0.3409, 0.4424, 0.339, 0.4424, 0.3323, 0.4409, 0.3352, 0.4409, 0.3352, 0.4424, 0.3323, 0.4424, 0.3438, 0.4409, 0.3467, 0.4409, 0.3467, 0.4424, 0.3438, 0.4424, 0.3362, 0.4409, 0.3371, 0.4409, 0.3371, 0.4424, 0.3362, 0.4424, 0.3371, 0.4409, 0.339, 0.4409, 0.339, 0.4424, 0.3371, 0.4424, 0.3371, 0.4323, 0.339, 0.4323, 0.339, 0.4338, 0.3371, 0.4338, 0.3362, 0.4323, 0.3371, 0.4323, 0.3371, 0.4338, 0.3362, 0.4338, 0.339, 0.4323, 0.3409, 0.4323, 0.3409, 0.4338, 0.339, 0.4338, 0.3352, 0.4323, 0.3362, 0.4323, 0.3362, 0.4338, 0.3352, 0.4338, 0.3352, 0.4409, 0.3362, 0.4409, 0.3362, 0.4424, 0.3352, 0.4424, 0.3352, 0.4467, 0.3362, 0.4467, 0.3362, 0.4496, 0.3352, 0.4496, 0.3352, 0.4352, 0.3362, 0.4352, 0.3362, 0.4381, 0.3352, 0.4381, 0.3352, 0.4424, 0.3362, 0.4424, 0.3362, 0.4438, 0.3352, 0.4438, 0.3352, 0.4295, 0.3362, 0.4295, 0.3362, 0.4323, 0.3352, 0.4323, 0.3352, 0.4338, 0.3362, 0.4338, 0.3362, 0.4352, 0.3352, 0.4352, 0.3352, 0.4381, 0.3362, 0.4381, 0.3362, 0.4409, 0.3352, 0.4409, 0.3352, 0.4438, 0.3362, 0.4438, 0.3362, 0.4467, 0.3352, 0.4467, 0.3352, 0.4496, 0.3362, 0.4496, 0.3362, 0.4524, 0.3352, 0.4524, 0.339, 0.4338, 0.3409, 0.4338, 0.3409, 0.4352, 0.339, 0.4352, 0.339, 0.4381, 0.3409, 0.4381, 0.3409, 0.4409, 0.339, 0.4409, 0.339, 0.4438, 0.3409, 0.4438, 0.3409, 0.4467, 0.339, 0.4467, 0.339, 0.4496, 0.3409, 0.4496, 0.3409, 0.4524, 0.339, 0.4524, 0.3323, 0.4438, 0.3352, 0.4438, 0.3352, 0.4467, 0.3323, 0.4467, 0.3438, 0.4438, 0.3467, 0.4438, 0.3467, 0.4467, 0.3438, 0.4467, 0.3362, 0.4496, 0.3371, 0.4496, 0.3371, 0.4524, 0.3362, 0.4524, 0.3371, 0.4496, 0.339, 0.4496, 0.339, 0.4524, 0.3371, 0.4524, 0.3362, 0.4438, 0.3371, 0.4438, 0.3371, 0.4467, 0.3362, 0.4467, 0.3371, 0.4438, 0.339, 0.4438, 0.339, 0.4467, 0.3371, 0.4467, 0.3362, 0.4381, 0.3371, 0.4381, 0.3371, 0.4409, 0.3362, 0.4409, 0.3371, 0.4381, 0.339, 0.4381, 0.339, 0.4409, 0.3371, 0.4409, 0.3362, 0.4338, 0.3371, 0.4338, 0.3371, 0.4352, 0.3362, 0.4352, 0.3371, 0.4338, 0.339, 0.4338, 0.339, 0.4352, 0.3371, 0.4352, 0.3371, 0.4295, 0.339, 0.4295, 0.339, 0.4323, 0.3371, 0.4323, 0.3362, 0.4295, 0.3371, 0.4295, 0.3371, 0.4323, 0.3362, 0.4323, 0.3371, 0.4424, 0.339, 0.4424, 0.339, 0.4438, 0.3371, 0.4438, 0.3362, 0.4424, 0.3371, 0.4424, 0.3371, 0.4438, 0.3362, 0.4438, 0.3438, 0.4424, 0.3467, 0.4424, 0.3467, 0.4438, 0.3438, 0.4438, 0.3323, 0.4424, 0.3352, 0.4424, 0.3352, 0.4438, 0.3323, 0.4438, 0.339, 0.4424, 0.3409, 0.4424, 0.3409, 0.4438, 0.339, 0.4438, 0.339, 0.4295, 0.3409, 0.4295, 0.3409, 0.4323, 0.339, 0.4323, 0.3295, 0.4424, 0.3323, 0.4424, 0.3323, 0.4438, 0.3295, 0.4438, 0.3409, 0.4424, 0.3438, 0.4424, 0.3438, 0.4438, 0.3409, 0.4438, 0.3371, 0.4352, 0.339, 0.4352, 0.339, 0.4381, 0.3371, 0.4381, 0.3362, 0.4352, 0.3371, 0.4352, 0.3371, 0.4381, 0.3362, 0.4381, 0.3371, 0.4467, 0.339, 0.4467, 0.339, 0.4496, 0.3371, 0.4496, 0.3362, 0.4467, 0.3371, 0.4467, 0.3371, 0.4496, 0.3362, 0.4496, 0.3409, 0.4438, 0.3438, 0.4438, 0.3438, 0.4467, 0.3409, 0.4467, 0.3295, 0.4438, 0.3323, 0.4438, 0.3323, 0.4467, 0.3295, 0.4467, 0.339, 0.4467, 0.3409, 0.4467, 0.3409, 0.4496, 0.339, 0.4496, 0.339, 0.4352, 0.3409, 0.4352, 0.3409, 0.4381, 0.339, 0.4381, 0.3409, 0.4409, 0.3438, 0.4409, 0.3438, 0.4424, 0.3409, 0.4424, 0.3295, 0.4409, 0.3323, 0.4409, 0.3323, 0.4424, 0.3295, 0.4424, 0.339, 0.4409, 0.3409, 0.4409, 0.3409, 0.4424, 0.339, 0.4424, 0.3323, 0.4409, 0.3352, 0.4409, 0.3352, 0.4424, 0.3323, 0.4424, 0.3438, 0.4409, 0.3467, 0.4409, 0.3467, 0.4424, 0.3438, 0.4424, 0.3362, 0.4409, 0.3371, 0.4409, 0.3371, 0.4424, 0.3362, 0.4424, 0.3371, 0.4409, 0.339, 0.4409, 0.339, 0.4424, 0.3371, 0.4424, 0.3371, 0.4323, 0.339, 0.4323, 0.339, 0.4338, 0.3371, 0.4338, 0.3362, 0.4323, 0.3371, 0.4323, 0.3371, 0.4338, 0.3362, 0.4338, 0.339, 0.4323, 0.3409, 0.4323, 0.3409, 0.4338, 0.339, 0.4338, 0.3352, 0.4323, 0.3362, 0.4323, 0.3362, 0.4338, 0.3352, 0.4338, 0.3352, 0.4409, 0.3362, 0.4409, 0.3362, 0.4424, 0.3352, 0.4424, 0.3352, 0.4467, 0.3362, 0.4467, 0.3362, 0.4496, 0.3352, 0.4496, 0.3352, 0.4352, 0.3362, 0.4352, 0.3362, 0.4381, 0.3352, 0.4381, 0.3352, 0.4424, 0.3362, 0.4424, 0.3362, 0.4438, 0.3352, 0.4438, 0.3352, 0.4295, 0.3362, 0.4295, 0.3362, 0.4323, 0.3352, 0.4323, 0.3352, 0.4338, 0.3362, 0.4338, 0.3362, 0.4352, 0.3352, 0.4352, 0.3352, 0.4381, 0.3362, 0.4381, 0.3362, 0.4409, 0.3352, 0.4409, 0.3352, 0.4438, 0.3362, 0.4438, 0.3362, 0.4467, 0.3352, 0.4467, 0.3352, 0.4496, 0.3362, 0.4496, 0.3362, 0.4524, 0.3352, 0.4524, 0.339, 0.4338, 0.3409, 0.4338, 0.3409, 0.4352, 0.339, 0.4352, 0.339, 0.4381, 0.3409, 0.4381, 0.3409, 0.4409, 0.339, 0.4409, 0.339, 0.4438, 0.3409, 0.4438, 0.3409, 0.4467, 0.339, 0.4467, 0.339, 0.4496, 0.3409, 0.4496, 0.3409, 0.4524, 0.339, 0.4524, 0.3323, 0.4438, 0.3352, 0.4438, 0.3352, 0.4467, 0.3323, 0.4467, 0.3438, 0.4438, 0.3467, 0.4438, 0.3467, 0.4467, 0.3438, 0.4467, 0.3362, 0.4496, 0.3371, 0.4496, 0.3371, 0.4524, 0.3362, 0.4524, 0.3371, 0.4496, 0.339, 0.4496, 0.339, 0.4524, 0.3371, 0.4524, 0.3362, 0.4438, 0.3371, 0.4438, 0.3371, 0.4467, 0.3362, 0.4467, 0.3371, 0.4438, 0.339, 0.4438, 0.339, 0.4467, 0.3371, 0.4467, 0.3362, 0.4381, 0.3371, 0.4381, 0.3371, 0.4409, 0.3362, 0.4409, 0.3371, 0.4381, 0.339, 0.4381, 0.339, 0.4409, 0.3371, 0.4409, 0.3362, 0.4338, 0.3371, 0.4338, 0.3371, 0.4352, 0.3362, 0.4352, 0.3371, 0.4338, 0.339, 0.4338, 0.339, 0.4352, 0.3371, 0.4352, 0.3371, 0.4295, 0.339, 0.4295, 0.339, 0.4323, 0.3371, 0.4323, 0.3362, 0.4295, 0.3371, 0.4295, 0.3371, 0.4323, 0.3362, 0.4323, 0.3371, 0.4424, 0.339, 0.4424, 0.339, 0.4438, 0.3371, 0.4438, 0.3362, 0.4424, 0.3371, 0.4424, 0.3371, 0.4438, 0.3362, 0.4438, 0.3438, 0.4424, 0.3467, 0.4424, 0.3467, 0.4438, 0.3438, 0.4438, 0.3323, 0.4424, 0.3352, 0.4424, 0.3352, 0.4438, 0.3323, 0.4438, 0.339, 0.4424, 0.3409, 0.4424, 0.3409, 0.4438, 0.339, 0.4438, 0.339, 0.4295, 0.3409, 0.4295, 0.3409, 0.4323, 0.339, 0.4323, 0.3295, 0.4424, 0.3323, 0.4424, 0.3323, 0.4438, 0.3295, 0.4438, 0.3409, 0.4424, 0.3438, 0.4424, 0.3438, 0.4438, 0.3409, 0.4438, 0.3371, 0.4352, 0.339, 0.4352, 0.339, 0.4381, 0.3371, 0.4381, 0.3362, 0.4352, 0.3371, 0.4352, 0.3371, 0.4381, 0.3362, 0.4381, 0.3371, 0.4467, 0.339, 0.4467, 0.339, 0.4496, 0.3371, 0.4496, 0.3362, 0.4467, 0.3371, 0.4467, 0.3371, 0.4496, 0.3362, 0.4496, 0.3409, 0.4438, 0.3438, 0.4438, 0.3438, 0.4467, 0.3409, 0.4467, 0.3295, 0.4438, 0.3323, 0.4438, 0.3323, 0.4467, 0.3295, 0.4467, 0.339, 0.4467, 0.3409, 0.4467, 0.3409, 0.4496, 0.339, 0.4496, 0.339, 0.4352, 0.3409, 0.4352, 0.3409, 0.4381, 0.339, 0.4381, 0.3409, 0.4409, 0.3438, 0.4409, 0.3438, 0.4424, 0.3409, 0.4424, 0.3295, 0.4409, 0.3323, 0.4409, 0.3323, 0.4424, 0.3295, 0.4424, 0.339, 0.4409, 0.3409, 0.4409, 0.3409, 0.4424, 0.339, 0.4424, 0.3323, 0.4409, 0.3352, 0.4409, 0.3352, 0.4424, 0.3323, 0.4424, 0.3438, 0.4409, 0.3467, 0.4409, 0.3467, 0.4424, 0.3438, 0.4424, 0.3362, 0.4409, 0.3371, 0.4409, 0.3371, 0.4424, 0.3362, 0.4424, 0.3371, 0.4409, 0.339, 0.4409, 0.339, 0.4424, 0.3371, 0.4424, 0.3371, 0.4323, 0.339, 0.4323, 0.339, 0.4338, 0.3371, 0.4338, 0.3362, 0.4323, 0.3371, 0.4323, 0.3371, 0.4338, 0.3362, 0.4338, 0.339, 0.4323, 0.3409, 0.4323, 0.3409, 0.4338, 0.339, 0.4338, 0.3352, 0.4323, 0.3362, 0.4323, 0.3362, 0.4338, 0.3352, 0.4338, 0.3352, 0.4409, 0.3362, 0.4409, 0.3362, 0.4424, 0.3352, 0.4424, 0.3352, 0.4467, 0.3362, 0.4467, 0.3362, 0.4496, 0.3352, 0.4496, 0.3352, 0.4352, 0.3362, 0.4352, 0.3362, 0.4381, 0.3352, 0.4381, 0.3352, 0.4424, 0.3362, 0.4424, 0.3362, 0.4438, 0.3352, 0.4438, 0.3352, 0.4295, 0.3362, 0.4295, 0.3362, 0.4323, 0.3352, 0.4323, 0.3352, 0.4338, 0.3362, 0.4338, 0.3362, 0.4352, 0.3352, 0.4352, 0.3352, 0.4381, 0.3362, 0.4381, 0.3362, 0.4409, 0.3352, 0.4409, 0.3352, 0.4438, 0.3362, 0.4438, 0.3362, 0.4467, 0.3352, 0.4467, 0.3352, 0.4496, 0.3362, 0.4496, 0.3362, 0.4524, 0.3352, 0.4524, 0.339, 0.4338, 0.3409, 0.4338, 0.3409, 0.4352, 0.339, 0.4352, 0.339, 0.4381, 0.3409, 0.4381, 0.3409, 0.4409, 0.339, 0.4409, 0.339, 0.4438, 0.3409, 0.4438, 0.3409, 0.4467, 0.339, 0.4467, 0.339, 0.4496, 0.3409, 0.4496, 0.3409, 0.4524, 0.339, 0.4524, 0.3323, 0.4438, 0.3352, 0.4438, 0.3352, 0.4467, 0.3323, 0.4467, 0.3438, 0.4438, 0.3467, 0.4438, 0.3467, 0.4467, 0.3438, 0.4467, 0.3362, 0.4496, 0.3371, 0.4496, 0.3371, 0.4524, 0.3362, 0.4524, 0.3371, 0.4496, 0.339, 0.4496, 0.339, 0.4524, 0.3371, 0.4524, 0.3362, 0.4438, 0.3371, 0.4438, 0.3371, 0.4467, 0.3362, 0.4467, 0.3371, 0.4438, 0.339, 0.4438, 0.339, 0.4467, 0.3371, 0.4467, 0.3362, 0.4381, 0.3371, 0.4381, 0.3371, 0.4409, 0.3362, 0.4409, 0.3371, 0.4381, 0.339, 0.4381, 0.339, 0.4409, 0.3371, 0.4409, 0.3362, 0.4338, 0.3371, 0.4338, 0.3371, 0.4352, 0.3362, 0.4352, 0.3371, 0.4338, 0.339, 0.4338, 0.339, 0.4352, 0.3371, 0.4352, 0.3371, 0.4295, 0.339, 0.4295, 0.339, 0.4323, 0.3371, 0.4323, 0.3362, 0.4295, 0.3371, 0.4295, 0.3371, 0.4323, 0.3362, 0.4323, 0.3371, 0.4424, 0.339, 0.4424, 0.339, 0.4438, 0.3371, 0.4438, 0.3362, 0.4424, 0.3371, 0.4424, 0.3371, 0.4438, 0.3362, 0.4438, 0.3438, 0.4424, 0.3467, 0.4424, 0.3467, 0.4438, 0.3438, 0.4438, 0.3323, 0.4424, 0.3352, 0.4424, 0.3352, 0.4438, 0.3323, 0.4438, 0.339, 0.4424, 0.3409, 0.4424, 0.3409, 0.4438, 0.339, 0.4438, 0.339, 0.4295, 0.3409, 0.4295, 0.3409, 0.4323, 0.339, 0.4323, 0.3295, 0.4424, 0.3323, 0.4424, 0.3323, 0.4438, 0.3295, 0.4438, 0.3409, 0.4424, 0.3438, 0.4424, 0.3438, 0.4438, 0.3409, 0.4438, 0.3371, 0.4352, 0.339, 0.4352, 0.339, 0.4381, 0.3371, 0.4381, 0.3362, 0.4352, 0.3371, 0.4352, 0.3371, 0.4381, 0.3362, 0.4381, 0.3371, 0.4467, 0.339, 0.4467, 0.339, 0.4496, 0.3371, 0.4496, 0.3362, 0.4467, 0.3371, 0.4467, 0.3371, 0.4496, 0.3362, 0.4496, 0.3409, 0.4438, 0.3438, 0.4438, 0.3438, 0.4467, 0.3409, 0.4467, 0.3295, 0.4438, 0.3323, 0.4438, 0.3323, 0.4467, 0.3295, 0.4467, 0.339, 0.4467, 0.3409, 0.4467, 0.3409, 0.4496, 0.339, 0.4496, 0.339, 0.4352, 0.3409, 0.4352, 0.3409, 0.4381, 0.339, 0.4381, 0.3409, 0.4409, 0.3438, 0.4409, 0.3438, 0.4424, 0.3409, 0.4424, 0.3295, 0.4409, 0.3323, 0.4409, 0.3323, 0.4424, 0.3295, 0.4424, 0.339, 0.4409, 0.3409, 0.4409, 0.3409, 0.4424, 0.339, 0.4424, 0.3323, 0.4409, 0.3352, 0.4409, 0.3352, 0.4424, 0.3323, 0.4424, 0.3438, 0.4409, 0.3467, 0.4409, 0.3467, 0.4424, 0.3438, 0.4424, 0.3362, 0.4409, 0.3371, 0.4409, 0.3371, 0.4424, 0.3362, 0.4424, 0.3371, 0.4409, 0.339, 0.4409, 0.339, 0.4424, 0.3371, 0.4424, 0.3371, 0.4323, 0.339, 0.4323, 0.339, 0.4338, 0.3371, 0.4338, 0.3362, 0.4323, 0.3371, 0.4323, 0.3371, 0.4338, 0.3362, 0.4338, 0.339, 0.4323, 0.3409, 0.4323, 0.3409, 0.4338, 0.339, 0.4338, 0.3352, 0.4323, 0.3362, 0.4323, 0.3362, 0.4338, 0.3352, 0.4338, 0.3352, 0.4409, 0.3362, 0.4409, 0.3362, 0.4424, 0.3352, 0.4424, 0.3352, 0.4467, 0.3362, 0.4467, 0.3362, 0.4496, 0.3352, 0.4496, 0.3352, 0.4352, 0.3362, 0.4352, 0.3362, 0.4381, 0.3352, 0.4381, 0.3352, 0.4424, 0.3362, 0.4424, 0.3362, 0.4438, 0.3352, 0.4438, 0.3352, 0.4295, 0.3362, 0.4295, 0.3362, 0.4323, 0.3352, 0.4323, 0.3352, 0.4338, 0.3362, 0.4338, 0.3362, 0.4352, 0.3352, 0.4352, 0.3352, 0.4381, 0.3362, 0.4381, 0.3362, 0.4409, 0.3352, 0.4409, 0.3352, 0.4438, 0.3362, 0.4438, 0.3362, 0.4467, 0.3352, 0.4467, 0.3352, 0.4496, 0.3362, 0.4496, 0.3362, 0.4524, 0.3352, 0.4524, 0.339, 0.4338, 0.3409, 0.4338, 0.3409, 0.4352, 0.339, 0.4352, 0.339, 0.4381, 0.3409, 0.4381, 0.3409, 0.4409, 0.339, 0.4409, 0.339, 0.4438, 0.3409, 0.4438, 0.3409, 0.4467, 0.339, 0.4467, 0.339, 0.4496, 0.3409, 0.4496, 0.3409, 0.4524, 0.339, 0.4524, 0.3323, 0.4438, 0.3352, 0.4438, 0.3352, 0.4467, 0.3323, 0.4467, 0.3438, 0.4438, 0.3467, 0.4438, 0.3467, 0.4467, 0.3438, 0.4467, 0.3362, 0.4496, 0.3371, 0.4496, 0.3371, 0.4524, 0.3362, 0.4524, 0.3371, 0.4496, 0.339, 0.4496, 0.339, 0.4524, 0.3371, 0.4524, 0.3362, 0.4438, 0.3371, 0.4438, 0.3371, 0.4467, 0.3362, 0.4467, 0.3371, 0.4438, 0.339, 0.4438, 0.339, 0.4467, 0.3371, 0.4467, 0.3362, 0.4381, 0.3371, 0.4381, 0.3371, 0.4409, 0.3362, 0.4409, 0.3371, 0.4381, 0.339, 0.4381, 0.339, 0.4409, 0.3371, 0.4409, 0.3362, 0.4338, 0.3371, 0.4338, 0.3371, 0.4352, 0.3362, 0.4352, 0.3371, 0.4338, 0.339, 0.4338, 0.339, 0.4352, 0.3371, 0.4352, 0.3371, 0.4295, 0.339, 0.4295, 0.339, 0.4323, 0.3371, 0.4323, 0.3362, 0.4295, 0.3371, 0.4295, 0.3371, 0.4323, 0.3362, 0.4323, 0.3371, 0.4424, 0.339, 0.4424, 0.339, 0.4438, 0.3371, 0.4438, 0.3362, 0.4424, 0.3371, 0.4424, 0.3371, 0.4438, 0.3362, 0.4438, 0.3438, 0.4424, 0.3467, 0.4424, 0.3467, 0.4438, 0.3438, 0.4438, 0.3323, 0.4424, 0.3352, 0.4424, 0.3352, 0.4438, 0.3323, 0.4438, 0.339, 0.4424, 0.3409, 0.4424, 0.3409, 0.4438, 0.339, 0.4438, 0.339, 0.4295, 0.3409, 0.4295, 0.3409, 0.4323, 0.339, 0.4323, 0.3295, 0.4424, 0.3323, 0.4424, 0.3323, 0.4438, 0.3295, 0.4438, 0.3409, 0.4424, 0.3438, 0.4424, 0.3438, 0.4438, 0.3409, 0.4438, 0.3371, 0.4352, 0.339, 0.4352, 0.339, 0.4381, 0.3371, 0.4381, 0.3362, 0.4352, 0.3371, 0.4352, 0.3371, 0.4381, 0.3362, 0.4381, 0.3371, 0.4467, 0.339, 0.4467, 0.339, 0.4496, 0.3371, 0.4496, 0.3362, 0.4467, 0.3371, 0.4467, 0.3371, 0.4496, 0.3362, 0.4496, 0.3409, 0.4438, 0.3438, 0.4438, 0.3438, 0.4467, 0.3409, 0.4467, 0.3295, 0.4438, 0.3323, 0.4438, 0.3323, 0.4467, 0.3295, 0.4467, 0.339, 0.4467, 0.3409, 0.4467, 0.3409, 0.4496, 0.339, 0.4496, 0.339, 0.4352, 0.3409, 0.4352, 0.3409, 0.4381, 0.339, 0.4381, 0.3409, 0.4409, 0.3438, 0.4409, 0.3438, 0.4424, 0.3409, 0.4424, 0.3295, 0.4409, 0.3323, 0.4409, 0.3323, 0.4424, 0.3295, 0.4424, 0.339, 0.4409, 0.3409, 0.4409, 0.3409, 0.4424, 0.339, 0.4424, 0.3323, 0.4409, 0.3352, 0.4409, 0.3352, 0.4424, 0.3323, 0.4424, 0.3438, 0.4409, 0.3467, 0.4409, 0.3467, 0.4424, 0.3438, 0.4424, 0.3362, 0.4409, 0.3371, 0.4409, 0.3371, 0.4424, 0.3362, 0.4424, 0.3371, 0.4409, 0.339, 0.4409, 0.339, 0.4424, 0.3371, 0.4424, 0.3371, 0.4323, 0.339, 0.4323, 0.339, 0.4338, 0.3371, 0.4338, 0.3362, 0.4323, 0.3371, 0.4323, 0.3371, 0.4338, 0.3362, 0.4338, 0.339, 0.4323, 0.3409, 0.4323, 0.3409, 0.4338, 0.339, 0.4338, 0.3352, 0.4323, 0.3362, 0.4323, 0.3362, 0.4338, 0.3352, 0.4338, 0.3352, 0.4409, 0.3362, 0.4409, 0.3362, 0.4424, 0.3352, 0.4424, 0.3352, 0.4467, 0.3362, 0.4467, 0.3362, 0.4496, 0.3352, 0.4496, 0.3352, 0.4352, 0.3362, 0.4352, 0.3362, 0.4381, 0.3352, 0.4381, 0.3352, 0.4424, 0.3362, 0.4424, 0.3362, 0.4438, 0.3352, 0.4438, 0.3352, 0.4295, 0.3362, 0.4295, 0.3362, 0.4323, 0.3352, 0.4323, 0.3352, 0.4338, 0.3362, 0.4338, 0.3362, 0.4352, 0.3352, 0.4352, 0.3352, 0.4381, 0.3362, 0.4381, 0.3362, 0.4409, 0.3352, 0.4409, 0.3352, 0.4438, 0.3362, 0.4438, 0.3362, 0.4467, 0.3352, 0.4467, 0.3352, 0.4496, 0.3362, 0.4496, 0.3362, 0.4524, 0.3352, 0.4524, 0.339, 0.4338, 0.3409, 0.4338, 0.3409, 0.4352, 0.339, 0.4352, 0.339, 0.4381, 0.3409, 0.4381, 0.3409, 0.4409, 0.339, 0.4409, 0.339, 0.4438, 0.3409, 0.4438, 0.3409, 0.4467, 0.339, 0.4467, 0.339, 0.4496, 0.3409, 0.4496, 0.3409, 0.4524, 0.339, 0.4524, 0.3323, 0.4438, 0.3352, 0.4438, 0.3352, 0.4467, 0.3323, 0.4467, 0.3438, 0.4438, 0.3467, 0.4438, 0.3467, 0.4467, 0.3438, 0.4467, 0.3362, 0.4496, 0.3371, 0.4496, 0.3371, 0.4524, 0.3362, 0.4524, 0.3371, 0.4496, 0.339, 0.4496, 0.339, 0.4524, 0.3371, 0.4524, 0.3362, 0.4438, 0.3371, 0.4438, 0.3371, 0.4467, 0.3362, 0.4467, 0.3371, 0.4438, 0.339, 0.4438, 0.339, 0.4467, 0.3371, 0.4467, 0.3362, 0.4381, 0.3371, 0.4381, 0.3371, 0.4409, 0.3362, 0.4409, 0.3371, 0.4381, 0.339, 0.4381, 0.339, 0.4409, 0.3371, 0.4409, 0.3362, 0.4338, 0.3371, 0.4338, 0.3371, 0.4352, 0.3362, 0.4352, 0.3371, 0.4338, 0.339, 0.4338, 0.339, 0.4352, 0.3371, 0.4352, 0.3371, 0.4295, 0.339, 0.4295, 0.339, 0.4323, 0.3371, 0.4323, 0.3362, 0.4295, 0.3371, 0.4295, 0.3371, 0.4323, 0.3362, 0.4323, 0.3371, 0.4424, 0.339, 0.4424, 0.339, 0.4438, 0.3371, 0.4438, 0.3362, 0.4424, 0.3371, 0.4424, 0.3371, 0.4438, 0.3362, 0.4438, 0.3438, 0.4424, 0.3467, 0.4424, 0.3467, 0.4438, 0.3438, 0.4438, 0.3323, 0.4424, 0.3352, 0.4424, 0.3352, 0.4438, 0.3323, 0.4438, 0.339, 0.4424, 0.3409, 0.4424, 0.3409, 0.4438, 0.339, 0.4438, 0.339, 0.4295, 0.3409, 0.4295, 0.3409, 0.4323, 0.339, 0.4323, 0.3295, 0.4424, 0.3323, 0.4424, 0.3323, 0.4438, 0.3295, 0.4438, 0.3409, 0.4424, 0.3438, 0.4424, 0.3438, 0.4438, 0.3409, 0.4438, 0.3371, 0.4352, 0.339, 0.4352, 0.339, 0.4381, 0.3371, 0.4381, 0.3362, 0.4352, 0.3371, 0.4352, 0.3371, 0.4381, 0.3362, 0.4381, 0.3371, 0.4467, 0.339, 0.4467, 0.339, 0.4496, 0.3371, 0.4496, 0.3362, 0.4467, 0.3371, 0.4467, 0.3371, 0.4496, 0.3362, 0.4496, 0.3409, 0.4438, 0.3438, 0.4438, 0.3438, 0.4467, 0.3409, 0.4467, 0.3295, 0.4438, 0.3323, 0.4438, 0.3323, 0.4467, 0.3295, 0.4467, 0.339, 0.4467, 0.3409, 0.4467, 0.3409, 0.4496, 0.339, 0.4496, 0.339, 0.4352, 0.3409, 0.4352, 0.3409, 0.4381, 0.339, 0.4381, 0.3409, 0.4409, 0.3438, 0.4409, 0.3438, 0.4424, 0.3409, 0.4424, 0.3295, 0.4409, 0.3323, 0.4409, 0.3323, 0.4424, 0.3295, 0.4424, 0.339, 0.4409, 0.3409, 0.4409, 0.3409, 0.4424, 0.339, 0.4424, 0.3323, 0.4409, 0.3352, 0.4409, 0.3352, 0.4424, 0.3323, 0.4424, 0.3438, 0.4409, 0.3467, 0.4409, 0.3467, 0.4424, 0.3438, 0.4424, 0.3362, 0.4409, 0.3371, 0.4409, 0.3371, 0.4424, 0.3362, 0.4424, 0.3371, 0.4409, 0.339, 0.4409, 0.339, 0.4424, 0.3371, 0.4424, 0.3371, 0.4323, 0.339, 0.4323, 0.339, 0.4338, 0.3371, 0.4338, 0.3362, 0.4323, 0.3371, 0.4323, 0.3371, 0.4338, 0.3362, 0.4338, 0.339, 0.4323, 0.3409, 0.4323, 0.3409, 0.4338, 0.339, 0.4338, 0.3352, 0.4323, 0.3362, 0.4323, 0.3362, 0.4338, 0.3352, 0.4338, 0.3352, 0.4409, 0.3362, 0.4409, 0.3362, 0.4424, 0.3352, 0.4424, 0.3352, 0.4467, 0.3362, 0.4467, 0.3362, 0.4496, 0.3352, 0.4496, 0.3352, 0.4352, 0.3362, 0.4352, 0.3362, 0.4381, 0.3352, 0.4381, 0.3352, 0.4424, 0.3362, 0.4424, 0.3362, 0.4438, 0.3352, 0.4438, 0.3352, 0.4295, 0.3362, 0.4295, 0.3362, 0.4323, 0.3352, 0.4323, 0.3352, 0.4338, 0.3362, 0.4338, 0.3362, 0.4352, 0.3352, 0.4352, 0.3352, 0.4381, 0.3362, 0.4381, 0.3362, 0.4409, 0.3352, 0.4409, 0.3352, 0.4438, 0.3362, 0.4438, 0.3362, 0.4467, 0.3352, 0.4467, 0.3352, 0.4496, 0.3362, 0.4496, 0.3362, 0.4524, 0.3352, 0.4524, 0.339, 0.4338, 0.3409, 0.4338, 0.3409, 0.4352, 0.339, 0.4352, 0.339, 0.4381, 0.3409, 0.4381, 0.3409, 0.4409, 0.339, 0.4409, 0.339, 0.4438, 0.3409, 0.4438, 0.3409, 0.4467, 0.339, 0.4467, 0.339, 0.4496, 0.3409, 0.4496, 0.3409, 0.4524, 0.339, 0.4524, 0.3323, 0.4438, 0.3352, 0.4438, 0.3352, 0.4467, 0.3323, 0.4467, 0.3438, 0.4438, 0.3467, 0.4438, 0.3467, 0.4467, 0.3438, 0.4467, 0.3362, 0.4496, 0.3371, 0.4496, 0.3371, 0.4524, 0.3362, 0.4524, 0.3371, 0.4496, 0.339, 0.4496, 0.339, 0.4524, 0.3371, 0.4524, 0.3362, 0.4438, 0.3371, 0.4438, 0.3371, 0.4467, 0.3362, 0.4467, 0.3371, 0.4438, 0.339, 0.4438, 0.339, 0.4467, 0.3371, 0.4467, 0.3362, 0.4381, 0.3371, 0.4381, 0.3371, 0.4409, 0.3362, 0.4409, 0.3371, 0.4381, 0.339, 0.4381, 0.339, 0.4409, 0.3371, 0.4409, 0.3362, 0.4338, 0.3371, 0.4338, 0.3371, 0.4352, 0.3362, 0.4352, 0.3371, 0.4338, 0.339, 0.4338, 0.339, 0.4352, 0.3371, 0.4352, 0.3371, 0.4295, 0.339, 0.4295, 0.339, 0.4323, 0.3371, 0.4323, 0.3362, 0.4295, 0.3371, 0.4295, 0.3371, 0.4323, 0.3362, 0.4323, 0.3371, 0.4424, 0.339, 0.4424, 0.339, 0.4438, 0.3371, 0.4438, 0.3362, 0.4424, 0.3371, 0.4424, 0.3371, 0.4438, 0.3362, 0.4438, 0.3438, 0.4424, 0.3467, 0.4424, 0.3467, 0.4438, 0.3438, 0.4438, 0.3323, 0.4424, 0.3352, 0.4424, 0.3352, 0.4438, 0.3323, 0.4438, 0.339, 0.4424, 0.3409, 0.4424, 0.3409, 0.4438, 0.339, 0.4438, 0.339, 0.4295, 0.3409, 0.4295, 0.3409, 0.4323, 0.339, 0.4323, 0.3295, 0.4424, 0.3323, 0.4424, 0.3323, 0.4438, 0.3295, 0.4438, 0.3409, 0.4424, 0.3438, 0.4424, 0.3438, 0.4438, 0.3409, 0.4438, 0.3371, 0.4352, 0.339, 0.4352, 0.339, 0.4381, 0.3371, 0.4381, 0.3362, 0.4352, 0.3371, 0.4352, 0.3371, 0.4381, 0.3362, 0.4381, 0.3371, 0.4467, 0.339, 0.4467, 0.339, 0.4496, 0.3371, 0.4496, 0.3362, 0.4467, 0.3371, 0.4467, 0.3371, 0.4496, 0.3362, 0.4496, 0.3409, 0.4438, 0.3438, 0.4438, 0.3438, 0.4467, 0.3409, 0.4467, 0.3295, 0.4438, 0.3323, 0.4438, 0.3323, 0.4467, 0.3295, 0.4467, 0.339, 0.4467, 0.3409, 0.4467, 0.3409, 0.4496, 0.339, 0.4496, 0.339, 0.4352, 0.3409, 0.4352, 0.3409, 0.4381, 0.339, 0.4381, 0.3409, 0.4409, 0.3438, 0.4409, 0.3438, 0.4424, 0.3409, 0.4424, 0.3295, 0.4409, 0.3323, 0.4409, 0.3323, 0.4424, 0.3295, 0.4424, 0.339, 0.4409, 0.3409, 0.4409, 0.3409, 0.4424, 0.339, 0.4424, 0.3323, 0.4409, 0.3352, 0.4409, 0.3352, 0.4424, 0.3323, 0.4424, 0.3438, 0.4409, 0.3467, 0.4409, 0.3467, 0.4424, 0.3438, 0.4424, 0.3362, 0.4409, 0.3371, 0.4409, 0.3371, 0.4424, 0.3362, 0.4424, 0.3371, 0.4409, 0.339, 0.4409, 0.339, 0.4424, 0.3371, 0.4424, 0.3371, 0.4323, 0.339, 0.4323, 0.339, 0.4338, 0.3371, 0.4338, 0.3362, 0.4323, 0.3371, 0.4323, 0.3371, 0.4338, 0.3362, 0.4338, 0.339, 0.4323, 0.3409, 0.4323, 0.3409, 0.4338, 0.339, 0.4338, 0.3352, 0.4323, 0.3362, 0.4323, 0.3362, 0.4338, 0.3352, 0.4338, 0.3352, 0.4409, 0.3362, 0.4409, 0.3362, 0.4424, 0.3352, 0.4424, 0.3352, 0.4467, 0.3362, 0.4467, 0.3362, 0.4496, 0.3352, 0.4496, 0.3352, 0.4352, 0.3362, 0.4352, 0.3362, 0.4381, 0.3352, 0.4381, 0.3352, 0.4424, 0.3362, 0.4424, 0.3362, 0.4438, 0.3352, 0.4438, 0.3352, 0.4295, 0.3362, 0.4295, 0.3362, 0.4323, 0.3352, 0.4323, 0.3352, 0.4338, 0.3362, 0.4338, 0.3362, 0.4352, 0.3352, 0.4352, 0.3352, 0.4381, 0.3362, 0.4381, 0.3362, 0.4409, 0.3352, 0.4409, 0.3352, 0.4438, 0.3362, 0.4438, 0.3362, 0.4467, 0.3352, 0.4467, 0.3352, 0.4496, 0.3362, 0.4496, 0.3362, 0.4524, 0.3352, 0.4524, 0.339, 0.4338, 0.3409, 0.4338, 0.3409, 0.4352, 0.339, 0.4352, 0.339, 0.4381, 0.3409, 0.4381, 0.3409, 0.4409, 0.339, 0.4409, 0.339, 0.4438, 0.3409, 0.4438, 0.3409, 0.4467, 0.339, 0.4467, 0.339, 0.4496, 0.3409, 0.4496, 0.3409, 0.4524, 0.339, 0.4524, 0.3323, 0.4438, 0.3352, 0.4438, 0.3352, 0.4467, 0.3323, 0.4467, 0.3438, 0.4438, 0.3467, 0.4438, 0.3467, 0.4467, 0.3438, 0.4467, 0.3362, 0.4496, 0.3371, 0.4496, 0.3371, 0.4524, 0.3362, 0.4524, 0.3371, 0.4496, 0.339, 0.4496, 0.339, 0.4524, 0.3371, 0.4524, 0.3362, 0.4438, 0.3371, 0.4438, 0.3371, 0.4467, 0.3362, 0.4467, 0.3371, 0.4438, 0.339, 0.4438, 0.339, 0.4467, 0.3371, 0.4467, 0.3362, 0.4381, 0.3371, 0.4381, 0.3371, 0.4409, 0.3362, 0.4409, 0.3371, 0.4381, 0.339, 0.4381, 0.339, 0.4409, 0.3371, 0.4409, 0.3362, 0.4338, 0.3371, 0.4338, 0.3371, 0.4352, 0.3362, 0.4352, 0.3371, 0.4338, 0.339, 0.4338, 0.339, 0.4352, 0.3371, 0.4352, 0.3371, 0.4295, 0.339, 0.4295, 0.339, 0.4323, 0.3371, 0.4323, 0.3362, 0.4295, 0.3371, 0.4295, 0.3371, 0.4323, 0.3362, 0.4323, 0.3371, 0.4424, 0.339, 0.4424, 0.339, 0.4438, 0.3371, 0.4438, 0.3362, 0.4424, 0.3371, 0.4424, 0.3371, 0.4438, 0.3362, 0.4438, 0.3438, 0.4424, 0.3467, 0.4424, 0.3467, 0.4438, 0.3438, 0.4438, 0.3323, 0.4424, 0.3352, 0.4424, 0.3352, 0.4438, 0.3323, 0.4438, 0.339, 0.4424, 0.3409, 0.4424, 0.3409, 0.4438, 0.339, 0.4438, 0.339, 0.4295, 0.3409, 0.4295, 0.3409, 0.4323, 0.339, 0.4323, 0.3295, 0.4424, 0.3323, 0.4424, 0.3323, 0.4438, 0.3295, 0.4438, 0.3409, 0.4424, 0.3438, 0.4424, 0.3438, 0.4438, 0.3409, 0.4438, 0.3371, 0.4352, 0.339, 0.4352, 0.339, 0.4381, 0.3371, 0.4381, 0.3362, 0.4352, 0.3371, 0.4352, 0.3371, 0.4381, 0.3362, 0.4381, 0.3371, 0.4467, 0.339, 0.4467, 0.339, 0.4496, 0.3371, 0.4496, 0.3362, 0.4467, 0.3371, 0.4467, 0.3371, 0.4496, 0.3362, 0.4496, 0.3409, 0.4438, 0.3438, 0.4438, 0.3438, 0.4467, 0.3409, 0.4467, 0.3295, 0.4438, 0.3323, 0.4438, 0.3323, 0.4467, 0.3295, 0.4467, 0.339, 0.4467, 0.3409, 0.4467, 0.3409, 0.4496, 0.339, 0.4496, 0.339, 0.4352, 0.3409, 0.4352, 0.3409, 0.4381, 0.339, 0.4381, 0.3409, 0.4409, 0.3438, 0.4409, 0.3438, 0.4424, 0.3409, 0.4424, 0.3295, 0.4409, 0.3323, 0.4409, 0.3323, 0.4424, 0.3295, 0.4424, 0.339, 0.4409, 0.3409, 0.4409, 0.3409, 0.4424, 0.339, 0.4424, 0.3323, 0.4409, 0.3352, 0.4409, 0.3352, 0.4424, 0.3323, 0.4424, 0.3438, 0.4409, 0.3467, 0.4409, 0.3467, 0.4424, 0.3438, 0.4424, 0.3362, 0.4409, 0.3371, 0.4409, 0.3371, 0.4424, 0.3362, 0.4424, 0.3371, 0.4409, 0.339, 0.4409, 0.339, 0.4424, 0.3371, 0.4424, 0.3371, 0.4323, 0.339, 0.4323, 0.339, 0.4338, 0.3371, 0.4338, 0.3362, 0.4323, 0.3371, 0.4323, 0.3371, 0.4338, 0.3362, 0.4338, 0.339, 0.4323, 0.3409, 0.4323, 0.3409, 0.4338, 0.339, 0.4338, 0.3352, 0.4323, 0.3362, 0.4323, 0.3362, 0.4338, 0.3352, 0.4338, 0.3352, 0.4409, 0.3362, 0.4409, 0.3362, 0.4424, 0.3352, 0.4424, 0.3352, 0.4467, 0.3362, 0.4467, 0.3362, 0.4496, 0.3352, 0.4496, 0.3352, 0.4352, 0.3362, 0.4352, 0.3362, 0.4381, 0.3352, 0.4381, 0.3352, 0.4424, 0.3362, 0.4424, 0.3362, 0.4438, 0.3352, 0.4438, 0.3352, 0.4295, 0.3362, 0.4295, 0.3362, 0.4323, 0.3352, 0.4323, 0.3352, 0.4338, 0.3362, 0.4338, 0.3362, 0.4352, 0.3352, 0.4352, 0.3352, 0.4381, 0.3362, 0.4381, 0.3362, 0.4409, 0.3352, 0.4409, 0.3352, 0.4438, 0.3362, 0.4438, 0.3362, 0.4467, 0.3352, 0.4467, 0.3352, 0.4496, 0.3362, 0.4496, 0.3362, 0.4524, 0.3352, 0.4524, 0.339, 0.4338, 0.3409, 0.4338, 0.3409, 0.4352, 0.339, 0.4352, 0.339, 0.4381, 0.3409, 0.4381, 0.3409, 0.4409, 0.339, 0.4409, 0.339, 0.4438, 0.3409, 0.4438, 0.3409, 0.4467, 0.339, 0.4467, 0.339, 0.4496, 0.3409, 0.4496, 0.3409, 0.4524, 0.339, 0.4524, 0.3323, 0.4438, 0.3352, 0.4438, 0.3352, 0.4467, 0.3323, 0.4467, 0.3438, 0.4438, 0.3467, 0.4438, 0.3467, 0.4467, 0.3438, 0.4467, 0.3362, 0.4496, 0.3371, 0.4496, 0.3371, 0.4524, 0.3362, 0.4524, 0.3371, 0.4496, 0.339, 0.4496, 0.339, 0.4524, 0.3371, 0.4524, 0.3362, 0.4438, 0.3371, 0.4438, 0.3371, 0.4467, 0.3362, 0.4467, 0.3371, 0.4438, 0.339, 0.4438, 0.339, 0.4467, 0.3371, 0.4467, 0.3362, 0.4381, 0.3371, 0.4381, 0.3371, 0.4409, 0.3362, 0.4409, 0.3371, 0.4381, 0.339, 0.4381, 0.339, 0.4409, 0.3371, 0.4409, 0.3362, 0.4338, 0.3371, 0.4338, 0.3371, 0.4352, 0.3362, 0.4352, 0.3371, 0.4338, 0.339, 0.4338, 0.339, 0.4352, 0.3371, 0.4352, 0.3371, 0.4295, 0.339, 0.4295, 0.339, 0.4323, 0.3371, 0.4323, 0.3362, 0.4295, 0.3371, 0.4295, 0.3371, 0.4323, 0.3362, 0.4323, 0.3371, 0.4424, 0.339, 0.4424, 0.339, 0.4438, 0.3371, 0.4438, 0.3362, 0.4424, 0.3371, 0.4424, 0.3371, 0.4438, 0.3362, 0.4438, 0.3438, 0.4424, 0.3467, 0.4424, 0.3467, 0.4438, 0.3438, 0.4438, 0.3323, 0.4424, 0.3352, 0.4424, 0.3352, 0.4438, 0.3323, 0.4438, 0.339, 0.4424, 0.3409, 0.4424, 0.3409, 0.4438, 0.339, 0.4438, 0.339, 0.4295, 0.3409, 0.4295, 0.3409, 0.4323, 0.339, 0.4323, 0.3295, 0.4424, 0.3323, 0.4424, 0.3323, 0.4438, 0.3295, 0.4438, 0.3409, 0.4424, 0.3438, 0.4424, 0.3438, 0.4438, 0.3409, 0.4438, 0.3371, 0.4352, 0.339, 0.4352, 0.339, 0.4381, 0.3371, 0.4381, 0.3362, 0.4352, 0.3371, 0.4352, 0.3371, 0.4381, 0.3362, 0.4381, 0.3371, 0.4467, 0.339, 0.4467, 0.339, 0.4496, 0.3371, 0.4496, 0.3362, 0.4467, 0.3371, 0.4467, 0.3371, 0.4496, 0.3362, 0.4496, 0.3409, 0.4438, 0.3438, 0.4438, 0.3438, 0.4467, 0.3409, 0.4467, 0.3295, 0.4438, 0.3323, 0.4438, 0.3323, 0.4467, 0.3295, 0.4467, 0.339, 0.4467, 0.3409, 0.4467, 0.3409, 0.4496, 0.339, 0.4496, 0.339, 0.4352, 0.3409, 0.4352, 0.3409, 0.4381, 0.339, 0.4381, 0.3409, 0.4409, 0.3438, 0.4409, 0.3438, 0.4424, 0.3409, 0.4424, 0.3295, 0.4409, 0.3323, 0.4409, 0.3323, 0.4424, 0.3295, 0.4424, 0.339, 0.4409, 0.3409, 0.4409, 0.3409, 0.4424, 0.339, 0.4424, 0.3323, 0.4409, 0.3352, 0.4409, 0.3352, 0.4424, 0.3323, 0.4424, 0.3438, 0.4409, 0.3467, 0.4409, 0.3467, 0.4424, 0.3438, 0.4424, 0.3362, 0.4409, 0.3371, 0.4409, 0.3371, 0.4424, 0.3362, 0.4424, 0.3371, 0.4409, 0.339, 0.4409, 0.339, 0.4424, 0.3371, 0.4424, 0.3371, 0.4323, 0.339, 0.4323, 0.339, 0.4338, 0.3371, 0.4338, 0.3362, 0.4323, 0.3371, 0.4323, 0.3371, 0.4338, 0.3362, 0.4338, 0.339, 0.4323, 0.3409, 0.4323, 0.3409, 0.4338, 0.339, 0.4338, 0.3352, 0.4323, 0.3362, 0.4323, 0.3362, 0.4338, 0.3352, 0.4338, 0.3352, 0.4409, 0.3362, 0.4409, 0.3362, 0.4424, 0.3352, 0.4424, 0.3352, 0.4467, 0.3362, 0.4467, 0.3362, 0.4496, 0.3352, 0.4496, 0.3352, 0.4352, 0.3362, 0.4352, 0.3362, 0.4381, 0.3352, 0.4381, 0.3352, 0.4424, 0.3362, 0.4424, 0.3362, 0.4438, 0.3352, 0.4438, 0.3352, 0.4295, 0.3362, 0.4295, 0.3362, 0.4323, 0.3352, 0.4323, 0.3352, 0.4338, 0.3362, 0.4338, 0.3362, 0.4352, 0.3352, 0.4352, 0.3352, 0.4381, 0.3362, 0.4381, 0.3362, 0.4409, 0.3352, 0.4409, 0.3352, 0.4438, 0.3362, 0.4438, 0.3362, 0.4467, 0.3352, 0.4467, 0.3352, 0.4496, 0.3362, 0.4496, 0.3362, 0.4524, 0.3352, 0.4524, 0.339, 0.4338, 0.3409, 0.4338, 0.3409, 0.4352, 0.339, 0.4352, 0.339, 0.4381, 0.3409, 0.4381, 0.3409, 0.4409, 0.339, 0.4409, 0.339, 0.4438, 0.3409, 0.4438, 0.3409, 0.4467, 0.339, 0.4467, 0.339, 0.4496, 0.3409, 0.4496, 0.3409, 0.4524, 0.339, 0.4524, 0.3323, 0.4438, 0.3352, 0.4438, 0.3352, 0.4467, 0.3323, 0.4467, 0.3438, 0.4438, 0.3467, 0.4438, 0.3467, 0.4467, 0.3438, 0.4467, 0.3362, 0.4496, 0.3371, 0.4496, 0.3371, 0.4524, 0.3362, 0.4524, 0.3371, 0.4496, 0.339, 0.4496, 0.339, 0.4524, 0.3371, 0.4524, 0.3362, 0.4438, 0.3371, 0.4438, 0.3371, 0.4467, 0.3362, 0.4467, 0.3371, 0.4438, 0.339, 0.4438, 0.339, 0.4467, 0.3371, 0.4467, 0.3362, 0.4381, 0.3371, 0.4381, 0.3371, 0.4409, 0.3362, 0.4409, 0.3371, 0.4381, 0.339, 0.4381, 0.339, 0.4409, 0.3371, 0.4409, 0.3362, 0.4338, 0.3371, 0.4338, 0.3371, 0.4352, 0.3362, 0.4352, 0.3371, 0.4338, 0.339, 0.4338, 0.339, 0.4352, 0.3371, 0.4352, 0.3371, 0.4295, 0.339, 0.4295, 0.339, 0.4323, 0.3371, 0.4323, 0.3362, 0.4295, 0.3371, 0.4295, 0.3371, 0.4323, 0.3362, 0.4323, 0.3371, 0.4424, 0.339, 0.4424, 0.339, 0.4438, 0.3371, 0.4438, 0.3362, 0.4424, 0.3371, 0.4424, 0.3371, 0.4438, 0.3362, 0.4438, 0.3438, 0.4424, 0.3467, 0.4424, 0.3467, 0.4438, 0.3438, 0.4438, 0.3323, 0.4424, 0.3352, 0.4424, 0.3352, 0.4438, 0.3323, 0.4438, 0.339, 0.4424, 0.3409, 0.4424, 0.3409, 0.4438, 0.339, 0.4438, 0.339, 0.4295, 0.3409, 0.4295, 0.3409, 0.4323, 0.339, 0.4323, 0.3295, 0.4424, 0.3323, 0.4424, 0.3323, 0.4438, 0.3295, 0.4438, 0.3409, 0.4424, 0.3438, 0.4424, 0.3438, 0.4438, 0.3409, 0.4438, 0.3371, 0.4352, 0.339, 0.4352, 0.339, 0.4381, 0.3371, 0.4381, 0.3362, 0.4352, 0.3371, 0.4352, 0.3371, 0.4381, 0.3362, 0.4381, 0.3371, 0.4467, 0.339, 0.4467, 0.339, 0.4496, 0.3371, 0.4496, 0.3362, 0.4467, 0.3371, 0.4467, 0.3371, 0.4496, 0.3362, 0.4496, 0.3409, 0.4438, 0.3438, 0.4438, 0.3438, 0.4467, 0.3409, 0.4467, 0.3295, 0.4438, 0.3323, 0.4438, 0.3323, 0.4467, 0.3295, 0.4467, 0.339, 0.4467, 0.3409, 0.4467, 0.3409, 0.4496, 0.339, 0.4496, 0.339, 0.4352, 0.3409, 0.4352, 0.3409, 0.4381, 0.339, 0.4381, 0.3409, 0.4409, 0.3438, 0.4409, 0.3438, 0.4424, 0.3409, 0.4424, 0.3295, 0.4409, 0.3323, 0.4409, 0.3323, 0.4424, 0.3295, 0.4424, 0.339, 0.4409, 0.3409, 0.4409, 0.3409, 0.4424, 0.339, 0.4424, 0.3323, 0.4409, 0.3352, 0.4409, 0.3352, 0.4424, 0.3323, 0.4424, 0.3438, 0.4409, 0.3467, 0.4409, 0.3467, 0.4424, 0.3438, 0.4424, 0.3362, 0.4409, 0.3371, 0.4409, 0.3371, 0.4424, 0.3362, 0.4424, 0.3371, 0.4409, 0.339, 0.4409, 0.339, 0.4424, 0.3371, 0.4424, 0.3371, 0.4323, 0.339, 0.4323, 0.339, 0.4338, 0.3371, 0.4338, 0.3362, 0.4323, 0.3371, 0.4323, 0.3371, 0.4338, 0.3362, 0.4338, 0.339, 0.4323, 0.3409, 0.4323, 0.3409, 0.4338, 0.339, 0.4338, 0.3352, 0.4323, 0.3362, 0.4323, 0.3362, 0.4338, 0.3352, 0.4338, 0.3352, 0.4409, 0.3362, 0.4409, 0.3362, 0.4424, 0.3352, 0.4424, 0.3352, 0.4467, 0.3362, 0.4467, 0.3362, 0.4496, 0.3352, 0.4496, 0.3352, 0.4352, 0.3362, 0.4352, 0.3362, 0.4381, 0.3352, 0.4381, 0.3352, 0.4424, 0.3362, 0.4424, 0.3362, 0.4438, 0.3352, 0.4438, 0.3352, 0.4295, 0.3362, 0.4295, 0.3362, 0.4323, 0.3352, 0.4323, 0.3352, 0.4338, 0.3362, 0.4338, 0.3362, 0.4352, 0.3352, 0.4352, 0.3352, 0.4381, 0.3362, 0.4381, 0.3362, 0.4409, 0.3352, 0.4409, 0.3352, 0.4438, 0.3362, 0.4438, 0.3362, 0.4467, 0.3352, 0.4467, 0.3352, 0.4496, 0.3362, 0.4496, 0.3362, 0.4524, 0.3352, 0.4524, 0.339, 0.4338, 0.3409, 0.4338, 0.3409, 0.4352, 0.339, 0.4352, 0.339, 0.4381, 0.3409, 0.4381, 0.3409, 0.4409, 0.339, 0.4409, 0.339, 0.4438, 0.3409, 0.4438, 0.3409, 0.4467, 0.339, 0.4467, 0.339, 0.4496, 0.3409, 0.4496, 0.3409, 0.4524, 0.339, 0.4524, 0.3323, 0.4438, 0.3352, 0.4438, 0.3352, 0.4467, 0.3323, 0.4467, 0.3438, 0.4438, 0.3467, 0.4438, 0.3467, 0.4467, 0.3438, 0.4467, 0.3362, 0.4496, 0.3371, 0.4496, 0.3371, 0.4524, 0.3362, 0.4524, 0.3371, 0.4496, 0.339, 0.4496, 0.339, 0.4524, 0.3371, 0.4524, 0.3362, 0.4438, 0.3371, 0.4438, 0.3371, 0.4467, 0.3362, 0.4467, 0.3371, 0.4438, 0.339, 0.4438, 0.339, 0.4467, 0.3371, 0.4467, 0.3362, 0.4381, 0.3371, 0.4381, 0.3371, 0.4409, 0.3362, 0.4409, 0.3371, 0.4381, 0.339, 0.4381, 0.339, 0.4409, 0.3371, 0.4409, 0.3362, 0.4338, 0.3371, 0.4338, 0.3371, 0.4352, 0.3362, 0.4352, 0.3371, 0.4338, 0.339, 0.4338, 0.339, 0.4352, 0.3371, 0.4352, 0.3371, 0.4295, 0.339, 0.4295, 0.339, 0.4323, 0.3371, 0.4323, 0.3362, 0.4295, 0.3371, 0.4295, 0.3371, 0.4323, 0.3362, 0.4323, 0.3371, 0.4424, 0.339, 0.4424, 0.339, 0.4438, 0.3371, 0.4438, 0.3362, 0.4424, 0.3371, 0.4424, 0.3371, 0.4438, 0.3362, 0.4438, 0.3438, 0.4424, 0.3467, 0.4424, 0.3467, 0.4438, 0.3438, 0.4438, 0.3323, 0.4424, 0.3352, 0.4424, 0.3352, 0.4438, 0.3323, 0.4438, 0.339, 0.4424, 0.3409, 0.4424, 0.3409, 0.4438, 0.339, 0.4438, 0.339, 0.4295, 0.3409, 0.4295, 0.3409, 0.4323, 0.339, 0.4323, 0.3295, 0.4424, 0.3323, 0.4424, 0.3323, 0.4438, 0.3295, 0.4438, 0.3409, 0.4424, 0.3438, 0.4424, 0.3438, 0.4438, 0.3409, 0.4438, 0.3371, 0.4352, 0.339, 0.4352, 0.339, 0.4381, 0.3371, 0.4381, 0.3362, 0.4352, 0.3371, 0.4352, 0.3371, 0.4381, 0.3362, 0.4381, 0.3371, 0.4467, 0.339, 0.4467, 0.339, 0.4496, 0.3371, 0.4496, 0.3362, 0.4467, 0.3371, 0.4467, 0.3371, 0.4496, 0.3362, 0.4496, 0.3409, 0.4438, 0.3438, 0.4438, 0.3438, 0.4467, 0.3409, 0.4467, 0.3295, 0.4438, 0.3323, 0.4438, 0.3323, 0.4467, 0.3295, 0.4467, 0.339, 0.4467, 0.3409, 0.4467, 0.3409, 0.4496, 0.339, 0.4496, 0.339, 0.4352, 0.3409, 0.4352, 0.3409, 0.4381, 0.339, 0.4381, 0.3409, 0.4409, 0.3438, 0.4409, 0.3438, 0.4424, 0.3409, 0.4424, 0.3295, 0.4409, 0.3323, 0.4409, 0.3323, 0.4424, 0.3295, 0.4424, 0.339, 0.4409, 0.3409, 0.4409, 0.3409, 0.4424, 0.339, 0.4424, 0.3323, 0.4409, 0.3352, 0.4409, 0.3352, 0.4424, 0.3323, 0.4424, 0.3438, 0.4409, 0.3467, 0.4409, 0.3467, 0.4424, 0.3438, 0.4424, 0.3362, 0.4409, 0.3371, 0.4409, 0.3371, 0.4424, 0.3362, 0.4424, 0.3371, 0.4409, 0.339, 0.4409, 0.339, 0.4424, 0.3371, 0.4424, 0.3371, 0.4323, 0.339, 0.4323, 0.339, 0.4338, 0.3371, 0.4338, 0.3362, 0.4323, 0.3371, 0.4323, 0.3371, 0.4338, 0.3362, 0.4338, 0.339, 0.4323, 0.3409, 0.4323, 0.3409, 0.4338, 0.339, 0.4338, 0.3352, 0.4323, 0.3362, 0.4323, 0.3362, 0.4338, 0.3352, 0.4338, 0.3352, 0.4409, 0.3362, 0.4409, 0.3362, 0.4424, 0.3352, 0.4424, 0.3352, 0.4467, 0.3362, 0.4467, 0.3362, 0.4496, 0.3352, 0.4496, 0.3352, 0.4352, 0.3362, 0.4352, 0.3362, 0.4381, 0.3352, 0.4381, 0.3352, 0.4424, 0.3362, 0.4424, 0.3362, 0.4438, 0.3352, 0.4438, 0.3352, 0.4295, 0.3362, 0.4295, 0.3362, 0.4323, 0.3352, 0.4323, 0.3352, 0.4338, 0.3362, 0.4338, 0.3362, 0.4352, 0.3352, 0.4352, 0.3352, 0.4381, 0.3362, 0.4381, 0.3362, 0.4409, 0.3352, 0.4409, 0.3352, 0.4438, 0.3362, 0.4438, 0.3362, 0.4467, 0.3352, 0.4467, 0.3352, 0.4496, 0.3362, 0.4496, 0.3362, 0.4524, 0.3352, 0.4524, 0.2095, 0.3996, 0.2146, 0.3996, 0.2146, 0.4046, 0.2095, 0.4046, 0.2095, 0.4046, 0.2146, 0.4046, 0.2146, 0.4097, 0.2095, 0.4097, 0.2095, 0.4097, 0.2146, 0.4097, 0.2146, 0.4147, 0.2095, 0.4147, 0.2095, 0.4147, 0.2146, 0.4147, 0.2146, 0.4198, 0.2095, 0.4198, 0.2045, 0.4097, 0.2095, 0.4097, 0.2095, 0.4147, 0.2045, 0.4147, 0.2146, 0.4097, 0.2196, 0.4097, 0.2196, 0.4147, 0.2146, 0.4147, 0.2095, 0.3996, 0.2146, 0.3996, 0.2146, 0.4046, 0.2095, 0.4046, 0.2095, 0.4046, 0.2146, 0.4046, 0.2146, 0.4097, 0.2095, 0.4097, 0.2095, 0.4097, 0.2146, 0.4097, 0.2146, 0.4147, 0.2095, 0.4147, 0.2095, 0.4147, 0.2146, 0.4147, 0.2146, 0.4198, 0.2095, 0.4198, 0.2045, 0.4097, 0.2095, 0.4097, 0.2095, 0.4147, 0.2045, 0.4147, 0.3409, 0.4409, 0.3467, 0.4409, 0.3467, 0.4467, 0.3409, 0.4467, 0.2095, 0.3996, 0.2146, 0.3996, 0.2146, 0.4046, 0.2095, 0.4046, 0.2095, 0.4046, 0.2146, 0.4046, 0.2146, 0.4097, 0.2095, 0.4097, 0.2095, 0.4097, 0.2146, 0.4097, 0.2146, 0.4147, 0.2095, 0.4147, 0.2095, 0.4147, 0.2146, 0.4147, 0.2146, 0.4198, 0.2095, 0.4198, 0.2045, 0.4097, 0.2095, 0.4097, 0.2095, 0.4147, 0.2045, 0.4147, 0.3409, 0.4409, 0.3467, 0.4409, 0.3467, 0.4467, 0.3409, 0.4467, 0.2095, 0.3996, 0.2146, 0.3996, 0.2146, 0.4046, 0.2095, 0.4046, 0.3352, 0.4352, 0.3409, 0.4352, 0.3409, 0.4409, 0.3352, 0.4409, 0.2095, 0.4097, 0.2146, 0.4097, 0.2146, 0.4147, 0.2095, 0.4147, 0.2095, 0.4147, 0.2146, 0.4147, 0.2146, 0.4198, 0.2095, 0.4198, 0.2045, 0.4097, 0.2095, 0.4097, 0.2095, 0.4147, 0.2045, 0.4147, 0.3409, 0.4409, 0.3467, 0.4409, 0.3467, 0.4467, 0.3409, 0.4467])
me_cube_005.materials.append(mat_material_001)
me_cube_005.use_remesh_fix_poles = True
me_cube_005.use_remesh_preserve_attributes = False
me_cube_005.use_mirror_vertex_groups = False
me_cube_005.update()

# ---- objects
ob_cube_004 = bpy.data.objects.new('Cube.004', me_cube_005)

# ---- transforms, parenting, visibility, modifiers, constraints
ob_cube_004.location = (0.0, 0.0, 0.0)
ob_cube_004.lineart.crease_threshold = 0.0

# ---- collection membership
col_collection.objects.link(ob_cube_004)

# ---- scene / render settings (as saved in the file)
scene.frame_start = 1; scene.frame_end = 250; scene.frame_set(1)
scene.render.engine = 'BLENDER_EEVEE_NEXT'
scene.cycles.use_denoising = False
scene.cycles.samples = 128
scene.cycles.sampling_pattern = 'TABULATED_SOBOL'
scene.cycles.use_adaptive_sampling = False
scene.cycles.use_light_tree = False
scene.view_settings.view_transform = 'Filmic'
bpy.context.view_layer.update()

# ---- added for rendering (the .blend has no active camera and no usable light): camera, sun
cam_auto = bpy.data.cameras.new('AutoCamera')
cam_auto.lens = 50.0
cam_auto.sensor_width = 36.0
cam_auto.clip_end = 1000.0
ob_auto_camera = bpy.data.objects.new('AutoCamera', cam_auto)
scene.collection.objects.link(ob_auto_camera)
ob_auto_camera.location = (6.99376, -8.39251, 5.05334)
ob_auto_camera.rotation_euler = (1.09748, -7.21219e-08, 0.694738)
scene.camera = ob_auto_camera
light_auto_sun = bpy.data.lights.new('AutoSun', 'SUN')
light_auto_sun.energy = 3.0
light_auto_sun.angle = 0.0523599
ob_auto_sun = bpy.data.objects.new('AutoSun', light_auto_sun)
scene.collection.objects.link(ob_auto_sun)
ob_auto_sun.rotation_euler = (0.872665, 0.174533, 0.523599)
bpy.context.view_layer.update()
